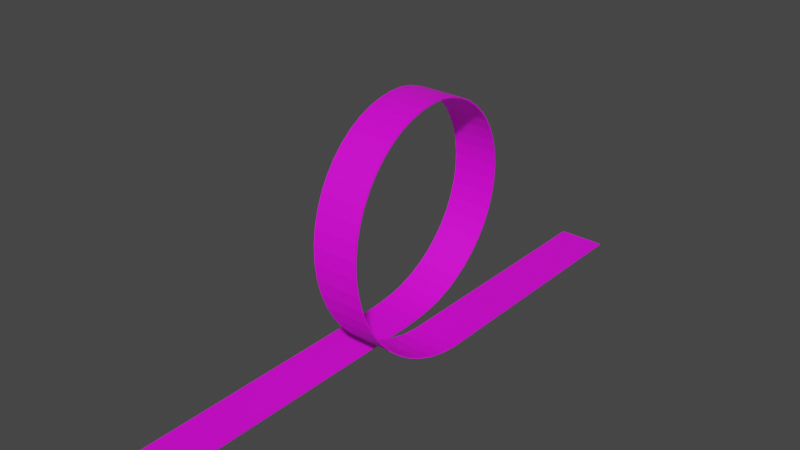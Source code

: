 # Source: loop_the_loop.blend  (saved by Blender 2.83.19; exported with 4.5.12 LTS)
import bpy
from mathutils import Matrix  # noqa: F401  (used for matrix-valued properties, if any)

bpy.ops.wm.read_factory_settings(use_empty=True)
scene = bpy.context.scene
scene.name = 'Scene'

# ---- collections
col_collection = bpy.data.collections.new('Collection'); scene.collection.children.link(col_collection)

# ---- images (referenced by path relative to the original .blend; pixels are not part of the script)
import os
ASSET_DIR = os.environ.get("B2B_ASSET_DIR", "")  # directory of the original .blend (textures are referenced by path, not embedded)
HERE = os.path.dirname(os.path.abspath(__file__))  # packed textures are extracted next to this script under _unpacked/

def load_image(name, relpath, width, height, colorspace="sRGB"):
    """Load a texture the original file referenced (path relative to the .blend, or extracted next to this script)."""
    p = next((c for c in (os.path.join(HERE, relpath), os.path.join(ASSET_DIR, relpath)) if relpath and os.path.exists(c)), "")
    if p:
        img = bpy.data.images.load(p, check_existing=True)
        img.name = name
    else:  # same state as the original file: an image datablock whose file is absent (Cycles renders it pink)
        img = bpy.data.images.new(name, width, height)
        img.source = "FILE"
        img.filepath = "//" + (relpath or name)
    img.colorspace_settings.name = colorspace
    return img
img_another_bitumen_texture_jpg = load_image('another-bitumen-texture.jpg', 'another-bitumen-texture.jpg', 1024, 1024, 'sRGB')

# ---- materials (node trees are filled in below, after node groups)
mat_material_001 = bpy.data.materials.new('Material.001')
mat_material_001.use_transparent_shadow = False
mat_material_001.preview_render_type = 'CUBE'

# ---- material node trees
mat_material_001.use_nodes = True; mat_material_001.node_tree.nodes.clear()
_N = mat_material_001.node_tree.nodes; _L = mat_material_001.node_tree.links
n0 = _N.new('ShaderNodeTexCoord'); n0.name = 'Texture Coordinate'; n0.location = (-780, 160)
n1 = _N.new('ShaderNodeBsdfPrincipled'); n1.name = 'Principled BSDF'; n1.location = (10, 300)
n1.distribution = 'GGX'
n1.subsurface_method = 'BURLEY'
n1.inputs[3].default_value = 1.45
n1.inputs[27].default_value = (0.0, 0.0, 0.0, 1.0)
n1.inputs[28].default_value = 1.0
n2 = _N.new('ShaderNodeMapping'); n2.name = 'Mapping'; n2.location = (-540, 220)
n2.inputs[3].default_value = (100.0, 100.0, 100.0)
n3 = _N.new('ShaderNodeOutputMaterial'); n3.name = 'Material Output'; n3.location = (660, 180)
n4 = _N.new('ShaderNodeMixShader'); n4.name = 'Mix Shader'; n4.location = (480, 160)
n5 = _N.new('ShaderNodeBsdfPrincipled'); n5.name = 'Principled BSDF.001'; n5.location = (20, -320)
n5.distribution = 'GGX'
n5.subsurface_method = 'BURLEY'
n5.inputs[3].default_value = 1.45
n5.inputs[27].default_value = (0.0, 0.0, 0.0, 1.0)
n5.inputs[28].default_value = 1.0
n6 = _N.new('ShaderNodeTexImage'); n6.name = 'Image Texture'; n6.location = (-320, 60)
n6.image = img_another_bitumen_texture_jpg
_L.new(n6.outputs[0], n1.inputs[0])
_L.new(n2.outputs[0], n6.inputs[0])
_L.new(n0.outputs[2], n2.inputs[0])
_L.new(n4.outputs[0], n3.inputs[0])
_L.new(n1.outputs[0], n4.inputs[1])
_L.new(n5.outputs[0], n4.inputs[2])
_L.new(n6.outputs[0], n5.inputs[0])
n3.is_active_output = True

# ---- world
world_world = bpy.data.worlds.new('World'); scene.world = world_world
world_world.use_nodes = True; world_world.node_tree.nodes.clear()
_N = world_world.node_tree.nodes; _L = world_world.node_tree.links
n0 = _N.new('ShaderNodeOutputWorld'); n0.name = 'World Output'; n0.location = (300, 300)
n1 = _N.new('ShaderNodeBackground'); n1.name = 'Background'; n1.location = (10, 300)
n1.inputs[0].default_value = (0.05088, 0.05088, 0.05088, 1.0)
_L.new(n1.outputs[0], n0.inputs[0])
n0.is_active_output = True
world_world.color = (0.05088, 0.05088, 0.05088)
world_world.use_sun_shadow = False
world_world.sun_shadow_jitter_overblur = 0.0

# ---- meshes
me_beziercircle = bpy.data.meshes.new('BezierCircle')
me_beziercircle.from_pydata([(0.9909, 0.1357, 0.0), (1.0, 0.0, 18.43), (-1.0, 0.0, 8.675), (-0.9909, 0.1357, 8.107), (-0.9643, 0.2658, 7.739), (-0.9214, 0.3892, 7.37), (-0.8634, 0.5046, 7.002), (-0.7916, 0.611, 6.633), (-0.707, 0.707, 6.265), (-0.611, 0.7916, 5.896), (-0.5046, 0.8634, 5.528), (-0.3892, 0.9214, 5.159), (-0.2658, 0.9643, 4.791), (-0.1357, 0.9909, 4.422), (-4.808e-09, 1.0, 4.054), (0.1357, 0.9909, 3.685), (0.2658, 0.9643, 3.317), (0.3892, 0.9214, 2.948), (0.5046, 0.8634, 2.58), (0.611, 0.7916, 2.211), (0.707, 0.707, 1.843), (0.7916, 0.611, 1.474), (0.8634, 0.5046, 1.106), (0.9214, 0.3892, 0.737), (0.9643, 0.2658, 0.3685), (0.9909, 0.1357, 0.0), (1.0, 0.0, 17.69), (0.9909, -0.1357, 17.32), (0.9643, -0.2658, 16.95), (0.9214, -0.3892, 16.58), (0.8634, -0.5046, 16.21), (0.7916, -0.611, 15.85), (0.707, -0.707, 15.48), (0.611, -0.7916, 15.11), (0.5046, -0.8634, 14.74), (0.3892, -0.9214, 14.37), (0.2658, -0.9643, 14.0), (0.1357, -0.9909, 13.64), (-1.574e-08, -1.0, 13.27), (-0.1357, -0.9909, 12.9), (-0.2658, -0.9643, 12.53), (-0.3892, -0.9214, 12.16), (-0.5046, -0.8634, 11.79), (-0.611, -0.7916, 11.42), (-0.707, -0.707, 11.06), (-0.7916, -0.611, 10.69), (-0.8634, -0.5046, 10.32), (-0.9214, -0.3892, 9.95), (-0.9643, -0.2658, 9.582), (-0.9909, -0.1357, 9.213), (-1.0, 0.0, 23.42), (-0.9909, 0.1357, 22.85), (-0.9643, 0.2658, 22.48), (-0.9214, 0.3892, 22.11), (-0.8634, 0.5046, 21.74), (-0.7916, 0.611, 21.37), (-0.707, 0.707, 21.01), (-0.611, 0.7916, 20.64), (-0.5046, 0.8634, 20.27), (-0.3892, 0.9214, 19.9), (-0.2658, 0.9643, 19.53), (-0.1357, 0.9909, 19.16), (-2.229e-08, 1.0, 18.79), (0.1357, 0.9909, 18.43), (0.2658, 0.9643, 18.06), (0.3892, 0.9214, 17.69), (0.5046, 0.8634, 17.32), (0.611, 0.7916, 16.95), (0.707, 0.707, 16.58), (0.7916, 0.611, 16.21), (0.8634, 0.5046, 15.85), (0.9214, 0.3892, 15.48), (0.9643, 0.2658, 15.11), (0.9909, 0.1357, 14.74), (1.0, 0.0, 32.43), (0.9909, -0.1357, 32.06), (0.9643, -0.2658, 31.69), (0.9214, -0.3892, 31.32), (0.8634, -0.5046, 30.96), (0.7916, -0.611, 30.59), (0.707, -0.707, 30.22), (0.611, -0.7916, 29.85), (0.5046, -0.8634, 29.48), (0.3892, -0.9214, 29.11), (0.2658, -0.9643, 28.74), (0.1357, -0.9909, 28.38), (-3.322e-08, -1.0, 28.01), (-0.1357, -0.9909, 27.64), (-0.2658, -0.9643, 27.27), (-0.3892, -0.9214, 26.9), (-0.5046, -0.8634, 26.53), (-0.611, -0.7916, 26.17), (-0.707, -0.707, 25.8), (-0.7916, -0.611, 25.43), (-0.8634, -0.5046, 25.06), (-0.9214, -0.3892, 24.69), (-0.9643, -0.2658, 24.32), (-0.9909, -0.1357, 23.95), (1.001, -0.004339, 1.611e-08), (1.001, -0.004339, 14.74), (1.001, -2.544, 1.611e-08), (1.001, -2.544, 14.74), (1.0, 2.26, 17.69), (1.0, 2.26, 32.43), (0.9909, 0.1357, 0.0), (1.0, 0.0, 18.43), (-1.0, 0.0, 8.675), (-0.9909, 0.1357, 8.107), (-0.9643, 0.2658, 7.739), (-0.9214, 0.3892, 7.37), (-0.8634, 0.5046, 7.002), (-0.7916, 0.611, 6.633), (-0.707, 0.707, 6.265), (-0.611, 0.7916, 5.896), (-0.5046, 0.8634, 5.528), (-0.3892, 0.9214, 5.159), (-0.2658, 0.9643, 4.791), (-0.1357, 0.9909, 4.422), (-4.808e-09, 1.0, 4.054), (0.1357, 0.9909, 3.685), (0.2658, 0.9643, 3.317), (0.3892, 0.9214, 2.948), (0.5046, 0.8634, 2.58), (0.611, 0.7916, 2.211), (0.707, 0.707, 1.843), (0.7916, 0.611, 1.474), (0.8634, 0.5046, 1.106), (0.9214, 0.3892, 0.737), (0.9643, 0.2658, 0.3685), (0.9909, 0.1357, 0.0), (1.0, 0.0, 17.69), (0.9909, -0.1357, 17.32), (0.9643, -0.2658, 16.95), (0.9214, -0.3892, 16.58), (0.8634, -0.5046, 16.21), (0.7916, -0.611, 15.85), (0.707, -0.707, 15.48), (0.611, -0.7916, 15.11), (0.5046, -0.8634, 14.74), (0.3892, -0.9214, 14.37), (0.2658, -0.9643, 14.0), (0.1357, -0.9909, 13.64), (-1.574e-08, -1.0, 13.27), (-0.1357, -0.9909, 12.9), (-0.2658, -0.9643, 12.53), (-0.3892, -0.9214, 12.16), (-0.5046, -0.8634, 11.79), (-0.611, -0.7916, 11.42), (-0.707, -0.707, 11.06), (-0.7916, -0.611, 10.69), (-0.8634, -0.5046, 10.32), (-0.9214, -0.3892, 9.95), (-0.9643, -0.2658, 9.582), (-0.9909, -0.1357, 9.213), (-1.0, 0.0, 23.42), (-0.9909, 0.1357, 22.85), (-0.9643, 0.2658, 22.48), (-0.9214, 0.3892, 22.11), (-0.8634, 0.5046, 21.74), (-0.7916, 0.611, 21.37), (-0.707, 0.707, 21.01), (-0.611, 0.7916, 20.64), (-0.5046, 0.8634, 20.27), (-0.3892, 0.9214, 19.9), (-0.2658, 0.9643, 19.53), (-0.1357, 0.9909, 19.16), (-2.229e-08, 1.0, 18.79), (0.1357, 0.9909, 18.43), (0.2658, 0.9643, 18.06), (0.3892, 0.9214, 17.69), (0.5046, 0.8634, 17.32), (0.611, 0.7916, 16.95), (0.707, 0.707, 16.58), (0.7916, 0.611, 16.21), (0.8634, 0.5046, 15.85), (0.9214, 0.3892, 15.48), (0.9643, 0.2658, 15.11), (0.9909, 0.1357, 14.74), (1.0, 0.0, 32.43), (0.9909, -0.1357, 32.06), (0.9643, -0.2658, 31.69), (0.9214, -0.3892, 31.32), (0.8634, -0.5046, 30.96), (0.7916, -0.611, 30.59), (0.707, -0.707, 30.22), (0.611, -0.7916, 29.85), (0.5046, -0.8634, 29.48), (0.3892, -0.9214, 29.11), (0.2658, -0.9643, 28.74), (0.1357, -0.9909, 28.38), (-3.322e-08, -1.0, 28.01), (-0.1357, -0.9909, 27.64), (-0.2658, -0.9643, 27.27), (-0.3892, -0.9214, 26.9), (-0.5046, -0.8634, 26.53), (-0.611, -0.7916, 26.17), (-0.707, -0.707, 25.8), (-0.7916, -0.611, 25.43), (-0.8634, -0.5046, 25.06), (-0.9214, -0.3892, 24.69), (-0.9643, -0.2658, 24.32), (-0.9909, -0.1357, 23.95), (1.001, -0.004339, 1.611e-08), (1.001, -0.004339, 14.74), (1.001, -2.544, 1.611e-08), (1.001, -2.544, 14.74), (1.0, 2.26, 17.69), (1.0, 2.26, 32.43), (0.9909, 0.1357, 0.0), (1.0, 0.0, 17.69), (0.9909, 0.1357, 0.0), (1.0, 0.0, 18.43), (-1.0, 0.0, 8.675), (-0.9909, 0.1357, 8.107), (-0.9643, 0.2658, 7.739), (-0.9214, 0.3892, 7.37), (-0.8634, 0.5046, 7.002), (-0.7916, 0.611, 6.633), (-0.707, 0.707, 6.265), (-0.611, 0.7916, 5.896), (-0.5046, 0.8634, 5.528), (-0.3892, 0.9214, 5.159), (-0.2658, 0.9643, 4.791), (-0.1357, 0.9909, 4.422), (-4.808e-09, 1.0, 4.054), (0.1357, 0.9909, 3.685), (0.2658, 0.9643, 3.317), (0.3892, 0.9214, 2.948), (0.5046, 0.8634, 2.58), (0.611, 0.7916, 2.211), (0.707, 0.707, 1.843), (0.7916, 0.611, 1.474), (0.8634, 0.5046, 1.106), (0.9214, 0.3892, 0.737), (0.9643, 0.2658, 0.3685), (0.9909, 0.1357, 0.0), (1.0, 0.0, 17.69), (0.9909, -0.1357, 17.32), (0.9643, -0.2658, 16.95), (0.9214, -0.3892, 16.58), (0.8634, -0.5046, 16.21), (0.7916, -0.611, 15.85), (0.707, -0.707, 15.48), (0.611, -0.7916, 15.11), (0.5046, -0.8634, 14.74), (0.3892, -0.9214, 14.37), (0.2658, -0.9643, 14.0), (0.1357, -0.9909, 13.64), (-1.574e-08, -1.0, 13.27), (-0.1357, -0.9909, 12.9), (-0.2658, -0.9643, 12.53), (-0.3892, -0.9214, 12.16), (-0.5046, -0.8634, 11.79), (-0.611, -0.7916, 11.42), (-0.707, -0.707, 11.06), (-0.7916, -0.611, 10.69), (-0.8634, -0.5046, 10.32), (-0.9214, -0.3892, 9.95), (-0.9643, -0.2658, 9.582), (-0.9909, -0.1357, 9.213), (0.9909, 0.1357, 0.0), (1.0, 0.0, 18.43), (-1.0, 0.0, 23.42), (-0.9909, 0.1357, 22.85), (-0.9643, 0.2658, 22.48), (-0.9214, 0.3892, 22.11), (-0.8634, 0.5046, 21.74), (-0.7916, 0.611, 21.37), (-0.707, 0.707, 21.01), (-0.611, 0.7916, 20.64), (-0.5046, 0.8634, 20.27), (-0.3892, 0.9214, 19.9), (-0.2658, 0.9643, 19.53), (-0.1357, 0.9909, 19.16), (-2.229e-08, 1.0, 18.79), (0.1357, 0.9909, 18.43), (0.2658, 0.9643, 18.06), (0.3892, 0.9214, 17.69), (0.5046, 0.8634, 17.32), (0.611, 0.7916, 16.95), (0.707, 0.707, 16.58), (0.7916, 0.611, 16.21), (0.8634, 0.5046, 15.85), (0.9214, 0.3892, 15.48), (0.9643, 0.2658, 15.11), (0.9909, 0.1357, 14.74), (1.0, 0.0, 32.43), (0.9909, -0.1357, 32.06), (0.9643, -0.2658, 31.69), (0.9214, -0.3892, 31.32), (0.8634, -0.5046, 30.96), (0.7916, -0.611, 30.59), (0.707, -0.707, 30.22), (0.611, -0.7916, 29.85), (0.5046, -0.8634, 29.48), (0.3892, -0.9214, 29.11), (0.2658, -0.9643, 28.74), (0.1357, -0.9909, 28.38), (-3.322e-08, -1.0, 28.01), (-0.1357, -0.9909, 27.64), (-0.2658, -0.9643, 27.27), (-0.3892, -0.9214, 26.9), (-0.5046, -0.8634, 26.53), (-0.611, -0.7916, 26.17), (-0.707, -0.707, 25.8), (-0.7916, -0.611, 25.43), (-0.8634, -0.5046, 25.06), (-0.9214, -0.3892, 24.69), (-0.9643, -0.2658, 24.32), (-0.9909, -0.1357, 23.95), (1.001, -0.004339, 14.74), (1.001, -0.004339, 1.611e-08), (1.001, -2.544, 14.74), (1.001, -2.544, 1.611e-08), (1.0, 2.26, 32.43), (1.0, 2.26, 17.69), (-1.01, 0.0005665, 8.675), (-1.001, 0.1376, 8.107), (-0.9738, 0.2689, 7.739), (-0.9304, 0.3935, 7.37), (-0.8718, 0.5101, 7.002), (-0.7992, 0.6175, 6.633), (-0.7138, 0.7145, 6.265), (-0.6167, 0.7998, 5.896), (-0.5093, 0.8723, 5.528), (-0.3926, 0.9308, 5.159), (-0.2679, 0.974, 4.791), (-0.1365, 1.001, 4.422), (0.000521, 1.01, 4.054), (0.1375, 1.001, 3.685), (0.2689, 0.9738, 3.317), (0.3935, 0.9304, 2.948), (0.5101, 0.8718, 2.58), (0.6175, 0.7992, 2.211), (0.7145, 0.7138, 1.843), (0.7998, 0.6167, 1.474), (0.8723, 0.5093, 1.106), (0.9308, 0.3926, 0.737), (0.974, 0.2679, 0.3685), (1.001, 0.1366, 5.672e-11), (1.01, -0.0004298, 17.69), (1.001, -0.1375, 17.32), (0.9738, -0.2689, 16.95), (0.9304, -0.3935, 16.58), (0.8718, -0.5101, 16.21), (0.7992, -0.6175, 15.85), (0.7138, -0.7145, 15.48), (0.6167, -0.7998, 15.11), (0.5093, -0.8723, 14.74), (0.3926, -0.9308, 14.37), (0.2679, -0.974, 14.0), (0.1365, -1.001, 13.64), (-0.000521, -1.01, 13.27), (-0.1375, -1.001, 12.9), (-0.2689, -0.9738, 12.53), (-0.3935, -0.9304, 12.16), (-0.5101, -0.8718, 11.79), (-0.6175, -0.7992, 11.42), (-0.7145, -0.7138, 11.06), (-0.7998, -0.6167, 10.69), (-0.8723, -0.5093, 10.32), (-0.9308, -0.3926, 9.95), (-0.974, -0.2679, 9.582), (-1.001, -0.1365, 9.213), (0.9909, 0.1357, 0.0), (1.0, 0.0, 18.43), (-1.01, -0.0005711, 23.42), (-1.001, 0.1365, 22.85), (-0.974, 0.2679, 22.48), (-0.9308, 0.3926, 22.11), (-0.8723, 0.5093, 21.74), (-0.7998, 0.6167, 21.37), (-0.7145, 0.7138, 21.01), (-0.6175, 0.7992, 20.64), (-0.5101, 0.8718, 20.27), (-0.3935, 0.9304, 19.9), (-0.2689, 0.9738, 19.53), (-0.1375, 1.001, 19.16), (-0.000521, 1.01, 18.79), (0.1365, 1.001, 18.43), (0.2679, 0.974, 18.06), (0.3926, 0.9308, 17.69), (0.5093, 0.8723, 17.32), (0.6167, 0.7998, 16.95), (0.7138, 0.7145, 16.58), (0.7992, 0.6175, 16.21), (0.8718, 0.5101, 15.85), (0.9304, 0.3935, 15.48), (0.9738, 0.2689, 15.11), (1.001, 0.1372, 14.74), (1.01, -0.0001234, 32.43), (1.001, -0.1365, 32.06), (0.974, -0.2679, 31.69), (0.9308, -0.3926, 31.32), (0.8723, -0.5093, 30.96), (0.7998, -0.6167, 30.59), (0.7145, -0.7138, 30.22), (0.6175, -0.7992, 29.85), (0.5101, -0.8718, 29.48), (0.3935, -0.9304, 29.11), (0.2689, -0.9738, 28.74), (0.1375, -1.001, 28.38), (0.0005209, -1.01, 28.01), (-0.1365, -1.001, 27.64), (-0.2679, -0.974, 27.27), (-0.3926, -0.9308, 26.9), (-0.5093, -0.8723, 26.53), (-0.6167, -0.7998, 26.17), (-0.7138, -0.7145, 25.8), (-0.7992, -0.6175, 25.43), (-0.8718, -0.5101, 25.06), (-0.9304, -0.3935, 24.69), (-0.9738, -0.2689, 24.32), (-1.001, -0.1376, 23.95), (1.011, -0.003983, 14.74), (1.011, -0.003983, 1.618e-08), (1.011, -2.544, 14.74), (1.011, -2.544, 1.619e-08), (1.01, 2.26, 32.43), (1.01, 2.26, 17.69), (-1.0, 0.0, 8.675), (-0.9909, 0.1357, 8.107), (-0.9643, 0.2658, 7.739), (-0.9214, 0.3892, 7.37), (-0.8634, 0.5046, 7.002), (-0.7916, 0.611, 6.633), (-0.707, 0.707, 6.265), (-0.611, 0.7916, 5.896), (-0.5046, 0.8634, 5.528), (-0.3892, 0.9214, 5.159), (-0.2658, 0.9643, 4.791), (-0.1357, 0.9909, 4.422), (-4.808e-09, 1.0, 4.054), (0.1357, 0.9909, 3.685), (0.2658, 0.9643, 3.317), (0.3892, 0.9214, 2.948), (0.5046, 0.8634, 2.58), (0.611, 0.7916, 2.211), (0.707, 0.707, 1.843), (0.7916, 0.611, 1.474), (0.8634, 0.5046, 1.106), (0.9214, 0.3892, 0.737), (0.9643, 0.2658, 0.3685), (0.9909, 0.1357, 0.0), (1.0, 0.0, 17.69), (0.9909, -0.1357, 17.32), (0.9643, -0.2658, 16.95), (0.9214, -0.3892, 16.58), (0.8634, -0.5046, 16.21), (0.7916, -0.611, 15.85), (0.707, -0.707, 15.48), (0.611, -0.7916, 15.11), (0.5046, -0.8634, 14.74), (0.3892, -0.9214, 14.37), (0.2658, -0.9643, 14.0), (0.1357, -0.9909, 13.64), (-1.574e-08, -1.0, 13.27), (-0.1357, -0.9909, 12.9), (-0.2658, -0.9643, 12.53), (-0.3892, -0.9214, 12.16), (-0.5046, -0.8634, 11.79), (-0.611, -0.7916, 11.42), (-0.707, -0.707, 11.06), (-0.7916, -0.611, 10.69), (-0.8634, -0.5046, 10.32), (-0.9214, -0.3892, 9.95), (-0.9643, -0.2658, 9.582), (-0.9909, -0.1357, 9.213), (0.9909, 0.1357, 0.0), (1.0, 0.0, 18.43), (-1.0, 0.0, 23.42), (-0.9909, 0.1357, 22.85), (-0.9643, 0.2658, 22.48), (-0.9214, 0.3892, 22.11), (-0.8634, 0.5046, 21.74), (-0.7916, 0.611, 21.37), (-0.707, 0.707, 21.01), (-0.611, 0.7916, 20.64), (-0.5046, 0.8634, 20.27), (-0.3892, 0.9214, 19.9), (-0.2658, 0.9643, 19.53), (-0.1357, 0.9909, 19.16), (-2.229e-08, 1.0, 18.79), (0.1357, 0.9909, 18.43), (0.2658, 0.9643, 18.06), (0.3892, 0.9214, 17.69), (0.5046, 0.8634, 17.32), (0.611, 0.7916, 16.95), (0.707, 0.707, 16.58), (0.7916, 0.611, 16.21), (0.8634, 0.5046, 15.85), (0.9214, 0.3892, 15.48), (0.9643, 0.2658, 15.11), (0.9909, 0.1357, 14.74), (1.0, 0.0, 32.43), (0.9909, -0.1357, 32.06), (0.9643, -0.2658, 31.69), (0.9214, -0.3892, 31.32), (0.8634, -0.5046, 30.96), (0.7916, -0.611, 30.59), (0.707, -0.707, 30.22), (0.611, -0.7916, 29.85), (0.5046, -0.8634, 29.48), (0.3892, -0.9214, 29.11), (0.2658, -0.9643, 28.74), (0.1357, -0.9909, 28.38), (-3.322e-08, -1.0, 28.01), (-0.1357, -0.9909, 27.64), (-0.2658, -0.9643, 27.27), (-0.3892, -0.9214, 26.9), (-0.5046, -0.8634, 26.53), (-0.611, -0.7916, 26.17), (-0.707, -0.707, 25.8), (-0.7916, -0.611, 25.43), (-0.8634, -0.5046, 25.06), (-0.9214, -0.3892, 24.69), (-0.9643, -0.2658, 24.32), (-0.9909, -0.1357, 23.95), (1.001, -0.004339, 14.74), (1.001, -0.004339, 1.611e-08), (1.001, -2.544, 14.74), (1.001, -2.544, 1.611e-08), (1.0, 2.26, 32.43), (1.0, 2.26, 17.69)], [], [(14, 62, 61, 13), (41, 89, 88, 40), (28, 76, 75, 27), (15, 63, 62, 14), (42, 90, 89, 41), (29, 77, 76, 28), (16, 64, 63, 15), (43, 91, 90, 42), (3, 51, 50, 2), (30, 78, 77, 29), (17, 65, 64, 16), (44, 92, 91, 43), (4, 52, 51, 3), (31, 79, 78, 30), (18, 66, 65, 17), (45, 93, 92, 44), (5, 53, 52, 4), (32, 80, 79, 31), (19, 67, 66, 18), (46, 94, 93, 45), (6, 54, 53, 5), (33, 81, 80, 32), (20, 68, 67, 19), (47, 95, 94, 46), (7, 55, 54, 6), (34, 82, 81, 33), (21, 69, 68, 20), (48, 96, 95, 47), (8, 56, 55, 7), (35, 83, 82, 34), (22, 70, 69, 21), (49, 97, 96, 48), (9, 57, 56, 8), (36, 84, 83, 35), (23, 71, 70, 22), (2, 50, 97, 49), (10, 58, 57, 9), (37, 85, 84, 36), (24, 72, 71, 23), (11, 59, 58, 10), (38, 86, 85, 37), (25, 73, 72, 24), (12, 60, 59, 11), (39, 87, 86, 38), (13, 61, 60, 12), (40, 88, 87, 39), (27, 75, 74, 26), (25, 98, 99, 73), (98, 100, 101, 99), (74, 103, 102, 26), (85, 189, 188, 84), (34, 138, 139, 35), (71, 175, 127, 23), (86, 190, 189, 85), (35, 139, 140, 36), (58, 162, 114, 10), (87, 191, 190, 86), (36, 140, 141, 37), (85, 189, 141, 37), (88, 192, 191, 87), (37, 141, 142, 38), (72, 176, 128, 24), (89, 193, 192, 88), (38, 142, 143, 39), (59, 163, 115, 11), (90, 194, 193, 89), (39, 143, 144, 40), (86, 190, 142, 38), (91, 195, 194, 90), (40, 144, 145, 41), (73, 177, 129, 25), (92, 196, 195, 91), (41, 145, 146, 42), (60, 164, 116, 12), (93, 197, 196, 92), (42, 146, 147, 43), (87, 191, 143, 39), (94, 198, 197, 93), (43, 147, 148, 44), (26, 130, 178, 74), (95, 199, 198, 94), (44, 148, 149, 45), (99, 203, 202, 98), (96, 200, 199, 95), (45, 149, 150, 46), (99, 203, 177, 73), (97, 201, 200, 96), (46, 150, 151, 47), (25, 129, 202, 98), (50, 154, 201, 97), (47, 151, 152, 48), (100, 204, 205, 101), (62, 166, 118, 14), (48, 152, 153, 49), (98, 202, 204, 100), (13, 117, 165, 61), (49, 153, 106, 2), (101, 205, 203, 99), (89, 193, 145, 41), (0, 104, 129, 25), (103, 207, 206, 102), (40, 144, 192, 88), (1, 105, 130, 26), (74, 178, 207, 103), (76, 180, 132, 28), (51, 155, 154, 50), (102, 206, 130, 26), (27, 131, 179, 75), (52, 156, 155, 51), (63, 167, 119, 15), (53, 157, 156, 52), (2, 106, 107, 3), (90, 194, 146, 42), (54, 158, 157, 53), (3, 107, 108, 4), (77, 181, 133, 29), (55, 159, 158, 54), (4, 108, 109, 5), (64, 168, 120, 16), (56, 160, 159, 55), (5, 109, 110, 6), (91, 195, 147, 43), (57, 161, 160, 56), (6, 110, 111, 7), (51, 155, 107, 3), (58, 162, 161, 57), (7, 111, 112, 8), (2, 106, 154, 50), (59, 163, 162, 58), (8, 112, 113, 9), (78, 182, 134, 30), (60, 164, 163, 59), (9, 113, 114, 10), (65, 169, 121, 17), (61, 165, 164, 60), (10, 114, 115, 11), (92, 196, 148, 44), (62, 166, 165, 61), (11, 115, 116, 12), (52, 156, 108, 4), (63, 167, 166, 62), (12, 116, 117, 13), (79, 183, 135, 31), (64, 168, 167, 63), (13, 117, 118, 14), (66, 170, 122, 18), (65, 169, 168, 64), (14, 118, 119, 15), (93, 197, 149, 45), (66, 170, 169, 65), (15, 119, 120, 16), (53, 157, 109, 5), (67, 171, 170, 66), (16, 120, 121, 17), (80, 184, 136, 32), (68, 172, 171, 67), (17, 121, 122, 18), (67, 171, 123, 19), (69, 173, 172, 68), (18, 122, 123, 19), (94, 198, 150, 46), (70, 174, 173, 69), (19, 123, 124, 20), (54, 158, 110, 6), (71, 175, 174, 70), (20, 124, 125, 21), (81, 185, 137, 33), (72, 176, 175, 71), (21, 125, 126, 22), (68, 172, 124, 20), (73, 177, 176, 72), (22, 126, 127, 23), (95, 199, 151, 47), (75, 179, 178, 74), (23, 127, 128, 24), (55, 159, 111, 7), (76, 180, 179, 75), (24, 128, 129, 25), (82, 186, 138, 34), (77, 181, 180, 76), (26, 130, 131, 27), (69, 173, 125, 21), (78, 182, 181, 77), (27, 131, 132, 28), (96, 200, 152, 48), (79, 183, 182, 78), (28, 132, 133, 29), (56, 160, 112, 8), (80, 184, 183, 79), (29, 133, 134, 30), (83, 187, 139, 35), (81, 185, 184, 80), (30, 134, 135, 31), (70, 174, 126, 22), (82, 186, 185, 81), (31, 135, 136, 32), (97, 201, 153, 49), (83, 187, 186, 82), (32, 136, 137, 33), (57, 161, 113, 9), (84, 188, 187, 83), (33, 137, 138, 34), (84, 188, 140, 36), (282, 283, 491, 490), (216, 266, 474, 424), (230, 229, 437, 438), (281, 282, 490, 489), (256, 306, 514, 464), (229, 228, 436, 437), (280, 281, 489, 488), (229, 279, 487, 437), (228, 227, 435, 436), (279, 280, 488, 487), (242, 292, 500, 450), (227, 226, 434, 435), (278, 279, 487, 486), (215, 265, 473, 423), (226, 225, 433, 434), (277, 278, 486, 485), (255, 305, 513, 463), (225, 224, 432, 433), (276, 277, 485, 484), (228, 278, 486, 436), (224, 223, 431, 432), (275, 276, 484, 483), (241, 291, 499, 449), (223, 222, 430, 431), (274, 275, 483, 482), (214, 264, 472, 422), (222, 221, 429, 430), (273, 274, 482, 481), (254, 304, 512, 462), (221, 220, 428, 429), (272, 273, 481, 480), (227, 277, 485, 435), (220, 219, 427, 428), (271, 272, 480, 479), (240, 290, 498, 448), (219, 218, 426, 427), (270, 271, 479, 478), (262, 212, 420, 470), (218, 217, 425, 426), (269, 270, 478, 477), (261, 211, 365, 469), (213, 263, 471, 421), (217, 216, 424, 425), (268, 269, 477, 476), (253, 303, 511, 461), (216, 215, 423, 424), (267, 268, 476, 475), (226, 276, 484, 434), (215, 214, 422, 423), (266, 267, 475, 474), (260, 210, 364, 468), (239, 289, 497, 447), (214, 213, 421, 422), (265, 266, 474, 473), (252, 302, 510, 460), (213, 212, 420, 421), (264, 265, 473, 472), (225, 275, 483, 433), (263, 264, 472, 471), (287, 237, 445, 495), (211, 209, 340, 365), (236, 315, 523, 444), (262, 263, 471, 470), (238, 288, 496, 446), (210, 208, 339, 364), (314, 286, 494, 522), (236, 261, 469, 444), (300, 250, 458, 508), (315, 314, 522, 523), (235, 260, 468, 443), (251, 301, 509, 459), (310, 312, 520, 518), (212, 259, 467, 420), (273, 223, 431, 481), (313, 311, 519, 521), (259, 258, 466, 467), (224, 274, 482, 432), (312, 313, 521, 520), (258, 257, 465, 466), (309, 262, 470, 517), (311, 235, 443, 519), (257, 256, 464, 465), (308, 309, 517, 516), (285, 310, 518, 493), (256, 255, 463, 464), (307, 308, 516, 515), (311, 310, 518, 519), (255, 254, 462, 463), (306, 307, 515, 514), (286, 236, 444, 494), (254, 253, 461, 462), (305, 306, 514, 513), (249, 299, 507, 457), (253, 252, 460, 461), (304, 305, 513, 512), (222, 272, 480, 430), (252, 251, 459, 460), (303, 304, 512, 511), (235, 285, 493, 443), (251, 250, 458, 459), (302, 303, 511, 510), (248, 298, 506, 456), (250, 249, 457, 458), (301, 302, 510, 509), (221, 271, 479, 429), (249, 248, 456, 457), (300, 301, 509, 508), (234, 284, 492, 442), (248, 247, 455, 456), (299, 300, 508, 507), (247, 297, 505, 455), (247, 246, 454, 455), (298, 299, 507, 506), (220, 270, 478, 428), (246, 245, 453, 454), (297, 298, 506, 505), (233, 283, 491, 441), (245, 244, 452, 453), (296, 297, 505, 504), (246, 296, 504, 454), (244, 243, 451, 452), (295, 296, 504, 503), (219, 269, 477, 427), (243, 242, 450, 451), (294, 295, 503, 502), (259, 309, 517, 467), (242, 241, 449, 450), (293, 294, 502, 501), (232, 282, 490, 440), (241, 240, 448, 449), (292, 293, 501, 500), (245, 295, 503, 453), (240, 239, 447, 448), (291, 292, 500, 499), (218, 268, 476, 426), (239, 238, 446, 447), (290, 291, 499, 498), (258, 308, 516, 466), (238, 237, 445, 446), (289, 290, 498, 497), (231, 281, 489, 439), (237, 236, 444, 445), (288, 289, 497, 496), (244, 294, 502, 452), (235, 234, 442, 443), (287, 288, 496, 495), (217, 267, 475, 425), (234, 233, 441, 442), (286, 287, 495, 494), (257, 307, 515, 465), (233, 232, 440, 441), (284, 285, 493, 492), (230, 280, 488, 438), (232, 231, 439, 440), (283, 284, 492, 491), (243, 293, 501, 451), (231, 230, 438, 439), (140, 139, 245, 246), (114, 162, 270, 220), (190, 191, 299, 298), (141, 140, 246, 247), (141, 189, 297, 247), (191, 192, 300, 299), (142, 141, 247, 248), (128, 176, 284, 234), (192, 193, 301, 300), (143, 142, 248, 249), (115, 163, 271, 221), (193, 194, 302, 301), (144, 143, 249, 250), (142, 190, 298, 248), (194, 195, 303, 302), (145, 144, 250, 251), (129, 177, 285, 235), (195, 196, 304, 303), (146, 145, 251, 252), (116, 164, 272, 222), (196, 197, 305, 304), (147, 146, 252, 253), (143, 191, 299, 249), (197, 198, 306, 305), (148, 147, 253, 254), (178, 130, 236, 286), (198, 199, 307, 306), (149, 148, 254, 255), (202, 203, 310, 311), (199, 200, 308, 307), (150, 149, 255, 256), (177, 203, 310, 285), (200, 201, 309, 308), (151, 150, 256, 257), (202, 129, 235, 311), (201, 154, 262, 309), (152, 151, 257, 258), (205, 204, 313, 312), (118, 166, 274, 224), (153, 152, 258, 259), (204, 202, 311, 313), (165, 117, 223, 273), (106, 153, 259, 212), (203, 205, 312, 310), (145, 193, 301, 251), (129, 104, 260, 235), (206, 207, 314, 315), (192, 144, 250, 300), (130, 105, 261, 236), (207, 178, 286, 314), (0, 25, 208, 210), (132, 180, 288, 238), (154, 155, 263, 262), (130, 206, 315, 236), (1, 26, 209, 211), (179, 131, 237, 287), (155, 156, 264, 263), (119, 167, 275, 225), (156, 157, 265, 264), (107, 106, 212, 213), (146, 194, 302, 252), (157, 158, 266, 265), (108, 107, 213, 214), (133, 181, 289, 239), (104, 0, 210, 260), (158, 159, 267, 266), (109, 108, 214, 215), (120, 168, 276, 226), (159, 160, 268, 267), (110, 109, 215, 216), (147, 195, 303, 253), (160, 161, 269, 268), (111, 110, 216, 217), (107, 155, 263, 213), (105, 1, 211, 261), (161, 162, 270, 269), (112, 111, 217, 218), (154, 106, 212, 262), (162, 163, 271, 270), (113, 112, 218, 219), (134, 182, 290, 240), (163, 164, 272, 271), (114, 113, 219, 220), (121, 169, 277, 227), (164, 165, 273, 272), (115, 114, 220, 221), (148, 196, 304, 254), (165, 166, 274, 273), (116, 115, 221, 222), (108, 156, 264, 214), (166, 167, 275, 274), (117, 116, 222, 223), (135, 183, 291, 241), (167, 168, 276, 275), (118, 117, 223, 224), (122, 170, 278, 228), (168, 169, 277, 276), (119, 118, 224, 225), (149, 197, 305, 255), (169, 170, 278, 277), (120, 119, 225, 226), (109, 157, 265, 215), (170, 171, 279, 278), (121, 120, 226, 227), (136, 184, 292, 242), (171, 172, 280, 279), (122, 121, 227, 228), (123, 171, 279, 229), (172, 173, 281, 280), (123, 122, 228, 229), (150, 198, 306, 256), (173, 174, 282, 281), (124, 123, 229, 230), (110, 158, 266, 216), (174, 175, 283, 282), (125, 124, 230, 231), (137, 185, 293, 243), (175, 176, 284, 283), (126, 125, 231, 232), (124, 172, 280, 230), (176, 177, 285, 284), (127, 126, 232, 233), (151, 199, 307, 257), (178, 179, 287, 286), (128, 127, 233, 234), (111, 159, 267, 217), (179, 180, 288, 287), (129, 128, 234, 235), (138, 186, 294, 244), (180, 181, 289, 288), (131, 130, 236, 237), (125, 173, 281, 231), (181, 182, 290, 289), (132, 131, 237, 238), (152, 200, 308, 258), (182, 183, 291, 290), (133, 132, 238, 239), (112, 160, 268, 218), (183, 184, 292, 291), (134, 133, 239, 240), (139, 187, 295, 245), (184, 185, 293, 292), (135, 134, 240, 241), (126, 174, 282, 232), (185, 186, 294, 293), (136, 135, 241, 242), (153, 201, 309, 259), (186, 187, 295, 294), (137, 136, 242, 243), (113, 161, 269, 219), (187, 188, 296, 295), (138, 137, 243, 244), (140, 188, 296, 246), (188, 189, 297, 296), (139, 138, 244, 245), (127, 175, 283, 233), (189, 190, 298, 297), (328, 327, 377, 378), (355, 354, 404, 405), (342, 341, 391, 392), (329, 328, 378, 379), (356, 355, 405, 406), (343, 342, 392, 393), (330, 329, 379, 380), (357, 356, 406, 407), (317, 316, 366, 367), (344, 343, 393, 394), (331, 330, 380, 381), (358, 357, 407, 408), (318, 317, 367, 368), (345, 344, 394, 395), (332, 331, 381, 382), (359, 358, 408, 409), (319, 318, 368, 369), (346, 345, 395, 396), (333, 332, 382, 383), (360, 359, 409, 410), (320, 319, 369, 370), (347, 346, 396, 397), (334, 333, 383, 384), (361, 360, 410, 411), (321, 320, 370, 371), (348, 347, 397, 398), (335, 334, 384, 385), (362, 361, 411, 412), (322, 321, 371, 372), (349, 348, 398, 399), (336, 335, 385, 386), (363, 362, 412, 413), (323, 322, 372, 373), (350, 349, 399, 400), (337, 336, 386, 387), (316, 363, 413, 366), (324, 323, 373, 374), (351, 350, 400, 401), (338, 337, 387, 388), (325, 324, 374, 375), (352, 351, 401, 402), (339, 338, 388, 389), (326, 325, 375, 376), (353, 352, 402, 403), (327, 326, 376, 377), (354, 353, 403, 404), (341, 340, 390, 391), (339, 389, 414, 415), (415, 414, 416, 417), (390, 340, 419, 418), (401, 400, 504, 505), (348, 349, 453, 452), (387, 337, 441, 491), (402, 401, 505, 506), (349, 350, 454, 453), (374, 324, 428, 478), (403, 402, 506, 507), (350, 351, 455, 454), (401, 351, 455, 505), (404, 403, 507, 508), (351, 352, 456, 455), (388, 338, 442, 492), (405, 404, 508, 509), (352, 353, 457, 456), (375, 325, 429, 479), (406, 405, 509, 510), (353, 354, 458, 457), (402, 352, 456, 506), (407, 406, 510, 511), (354, 355, 459, 458), (389, 339, 443, 493), (408, 407, 511, 512), (355, 356, 460, 459), (376, 326, 430, 480), (409, 408, 512, 513), (356, 357, 461, 460), (403, 353, 457, 507), (410, 409, 513, 514), (357, 358, 462, 461), (340, 390, 494, 444), (411, 410, 514, 515), (358, 359, 463, 462), (414, 415, 519, 518), (412, 411, 515, 516), (359, 360, 464, 463), (414, 389, 493, 518), (413, 412, 516, 517), (360, 361, 465, 464), (339, 415, 519, 443), (366, 413, 517, 470), (361, 362, 466, 465), (417, 416, 520, 521), (378, 328, 432, 482), (362, 363, 467, 466), (415, 417, 521, 519), (327, 377, 481, 431), (363, 316, 420, 467), (416, 414, 518, 520), (405, 355, 459, 509), (364, 339, 443, 468), (418, 419, 523, 522), (354, 404, 508, 458), (365, 340, 444, 469), (390, 418, 522, 494), (392, 342, 446, 496), (367, 366, 470, 471), (419, 340, 444, 523), (341, 391, 495, 445), (368, 367, 471, 472), (379, 329, 433, 483), (369, 368, 472, 473), (316, 317, 421, 420), (406, 356, 460, 510), (370, 369, 473, 474), (317, 318, 422, 421), (393, 343, 447, 497), (371, 370, 474, 475), (318, 319, 423, 422), (380, 330, 434, 484), (372, 371, 475, 476), (319, 320, 424, 423), (407, 357, 461, 511), (373, 372, 476, 477), (320, 321, 425, 424), (367, 317, 421, 471), (374, 373, 477, 478), (321, 322, 426, 425), (316, 366, 470, 420), (375, 374, 478, 479), (322, 323, 427, 426), (394, 344, 448, 498), (376, 375, 479, 480), (323, 324, 428, 427), (381, 331, 435, 485), (377, 376, 480, 481), (324, 325, 429, 428), (408, 358, 462, 512), (378, 377, 481, 482), (325, 326, 430, 429), (368, 318, 422, 472), (379, 378, 482, 483), (326, 327, 431, 430), (395, 345, 449, 499), (380, 379, 483, 484), (327, 328, 432, 431), (382, 332, 436, 486), (381, 380, 484, 485), (328, 329, 433, 432), (409, 359, 463, 513), (382, 381, 485, 486), (329, 330, 434, 433), (369, 319, 423, 473), (383, 382, 486, 487), (330, 331, 435, 434), (396, 346, 450, 500), (384, 383, 487, 488), (331, 332, 436, 435), (383, 333, 437, 487), (385, 384, 488, 489), (332, 333, 437, 436), (410, 360, 464, 514), (386, 385, 489, 490), (333, 334, 438, 437), (370, 320, 424, 474), (387, 386, 490, 491), (334, 335, 439, 438), (397, 347, 451, 501), (388, 387, 491, 492), (335, 336, 440, 439), (384, 334, 438, 488), (389, 388, 492, 493), (336, 337, 441, 440), (411, 361, 465, 515), (391, 390, 494, 495), (337, 338, 442, 441), (371, 321, 425, 475), (392, 391, 495, 496), (338, 339, 443, 442), (398, 348, 452, 502), (393, 392, 496, 497), (340, 341, 445, 444), (385, 335, 439, 489), (394, 393, 497, 498), (341, 342, 446, 445), (412, 362, 466, 516), (395, 394, 498, 499), (342, 343, 447, 446), (372, 322, 426, 476), (396, 395, 499, 500), (343, 344, 448, 447), (399, 349, 453, 503), (397, 396, 500, 501), (344, 345, 449, 448), (386, 336, 440, 490), (398, 397, 501, 502), (345, 346, 450, 449), (413, 363, 467, 517), (399, 398, 502, 503), (346, 347, 451, 450), (373, 323, 427, 477), (400, 399, 503, 504), (347, 348, 452, 451), (400, 350, 454, 504)])
_uv = me_beziercircle.uv_layers.new(name='UVMap')
_uv.uv.foreach_set('vector', [0.0, 0.0, 0.0, 0.0, 0.0, 0.0, 0.0, 0.0, 0.0, 0.0, 0.0, 0.0, 0.0, 0.0, 0.0, 0.0, 0.0, 0.0, 0.0, 0.0, 0.0, 0.0, 0.0, 0.0, 0.0, 0.0, 0.0, 0.0, 0.0, 0.0, 0.0, 0.0, 0.0, 0.0, 0.0, 0.0, 0.0, 0.0, 0.0, 0.0, 0.0, 0.0, 0.0, 0.0, 0.0, 0.0, 0.0, 0.0, 0.0, 0.0, 0.0, 0.0, 0.0, 0.0, 0.0, 0.0, 0.0, 0.0, 0.0, 0.0, 0.0, 0.0, 0.0, 0.0, 0.0, 0.0, 0.0, 0.0, 0.0, 0.0, 0.0, 0.0, 0.0, 0.0, 0.0, 0.0, 0.0, 0.0, 0.0, 0.0, 0.0, 0.0, 0.0, 0.0, 0.0, 0.0, 0.0, 0.0, 0.0, 0.0, 0.0, 0.0, 0.0, 0.0, 0.0, 0.0, 0.0, 0.0, 0.0, 0.0, 0.0, 0.0, 0.0, 0.0, 0.0, 0.0, 0.0, 0.0, 0.0, 0.0, 0.0, 0.0, 0.0, 0.0, 0.0, 0.0, 0.0, 0.0, 0.0, 0.0, 0.0, 0.0, 0.0, 0.0, 0.0, 0.0, 0.0, 0.0, 0.0, 0.0, 0.0, 0.0, 0.0, 0.0, 0.0, 0.0, 0.0, 0.0, 0.0, 0.0, 0.0, 0.0, 0.0, 0.0, 0.0, 0.0, 0.0, 0.0, 0.0, 0.0, 0.0, 0.0, 0.0, 0.0, 0.0, 0.0, 0.0, 0.0, 0.0, 0.0, 0.0, 0.0, 0.0, 0.0, 0.0, 0.0, 0.0, 0.0, 0.0, 0.0, 0.0, 0.0, 0.0, 0.0, 0.0, 0.0, 0.0, 0.0, 0.0, 0.0, 0.0, 0.0, 0.0, 0.0, 0.0, 0.0, 0.0, 0.0, 0.0, 0.0, 0.0, 0.0, 0.0, 0.0, 0.0, 0.0, 0.0, 0.0, 0.0, 0.0, 0.0, 0.0, 0.0, 0.0, 0.0, 0.0, 0.0, 0.0, 0.0, 0.0, 0.0, 0.0, 0.0, 0.0, 0.0, 0.0, 0.0, 0.0, 0.0, 0.0, 0.0, 0.0, 0.0, 0.0, 0.0, 0.0, 0.0, 0.0, 0.0, 0.0, 0.0, 0.0, 0.0, 0.0, 0.0, 0.0, 0.0, 0.0, 0.0, 0.0, 0.0, 0.0, 0.0, 0.0, 0.0, 0.0, 0.0, 0.0, 0.0, 0.0, 0.0, 0.0, 0.0, 0.0, 0.0, 0.0, 0.0, 0.0, 0.0, 0.0, 0.0, 0.0, 0.0, 0.0, 0.0, 0.0, 0.0, 0.0, 0.0, 0.0, 0.0, 0.0, 0.0, 0.0, 0.0, 0.0, 0.0, 0.0, 0.0, 0.0, 0.0, 0.0, 0.0, 0.0, 0.0, 0.0, 0.0, 0.0, 0.0, 0.0, 0.0, 0.0, 0.0, 0.0, 0.0, 0.0, 0.0, 0.0, 0.0, 0.0, 0.0, 0.0, 0.0, 0.0, 0.0, 0.0, 0.0, 0.0, 0.0, 0.0, 0.0, 0.0, 0.0, 0.0, 0.0, 0.0, 0.0, 0.0, 0.0, 0.0, 0.0, 0.0, 0.0, 0.0, 0.0, 0.0, 0.0, 0.0, 0.0, 0.0, 0.0, 0.0, 0.0, 0.0, 0.0, 0.0, 0.0, 0.0, 0.0, 0.0, 0.0, 0.0, 0.0, 0.0, 0.0, 0.0, 0.0, 0.0, 0.0, 0.0, 0.0, 0.0, 0.0, 0.0, 0.0, 0.0, 0.0, 0.0, 0.0, 0.0, 0.0, 0.0, 0.0, 0.0, 0.0, 0.0, 0.0, 0.0, 0.0, 0.0, 0.0, 0.0, 0.0, 0.0, 0.0, 0.0, 0.0, 0.0, 0.0, 0.0, 0.0, 0.0, 0.0, 0.0, 0.0, 0.0, 0.0, 0.0, 0.0, 0.0, 0.0, 0.0, 0.0, 0.0, 0.0, 0.0, 0.0, 0.0, 0.0, 0.0, 0.0, 0.0, 0.0, 0.0, 0.0, 0.0, 0.0, 0.0, 0.0, 0.0, 0.0, 0.0, 0.0, 0.0, 0.0, 0.0, 0.0, 0.0, 0.0, 0.0, 0.0, 0.0, 0.0, 0.0, 0.0, 0.0, 0.0, 0.0, 0.0, 0.0, 0.0, 0.0, 0.0, 0.0, 0.0, 0.0, 0.0, 0.0, 0.0, 0.0, 0.0, 0.0, 0.0, 0.0, 0.0, 0.0, 0.0, 0.0, 0.0, 0.0, 0.0, 0.0, 0.0, 0.0, 0.0, 0.0, 0.0, 0.0, 0.0, 0.0, 0.0, 0.0, 0.0, 0.0, 0.0, 0.0, 0.0, 0.0, 0.0, 0.0, 0.0, 0.0, 0.0, 0.0, 0.0, 0.0, 0.0, 0.0, 0.0, 0.0, 0.0, 0.0, 0.0, 0.0, 0.0, 0.0, 0.0, 0.0, 0.0, 0.0, 0.0, 0.0, 0.0, 0.0, 0.0, 0.0, 0.0, 0.0, 0.0, 0.0, 0.0, 0.0, 0.0, 0.0, 0.0, 0.0, 0.0, 0.0, 0.0, 0.0, 0.0, 0.0, 0.0, 0.0, 0.0, 0.0, 0.0, 0.0, 0.0, 0.0, 0.0, 0.0, 0.0, 0.0, 0.0, 0.0, 0.0, 0.0, 0.0, 0.0, 0.0, 0.0, 0.0, 0.0, 0.0, 0.0, 0.0, 0.0, 0.0, 0.0, 0.0, 0.0, 0.0, 0.0, 0.0, 0.0, 0.0, 0.0, 0.0, 0.0, 0.0, 0.0, 0.0, 0.0, 0.0, 0.0, 0.0, 0.0, 0.0, 0.0, 0.0, 0.0, 0.0, 0.0, 0.0, 0.0, 0.0, 0.0, 0.0, 0.0, 0.0, 0.0, 0.0, 0.0, 0.0, 0.0, 0.0, 0.0, 0.0, 0.0, 0.0, 0.0, 0.0, 0.0, 0.0, 0.0, 0.0, 0.0, 0.0, 0.0, 0.0, 0.0, 0.0, 0.0, 0.0, 0.0, 0.0, 0.0, 0.0, 0.0, 0.0, 0.0, 0.0, 0.0, 0.0, 0.0, 0.0, 0.0, 0.0, 0.0, 0.0, 0.0, 0.0, 0.0, 0.0, 0.0, 0.0, 0.0, 0.0, 0.0, 0.0, 0.0, 0.0, 0.0, 0.0, 0.0, 0.0, 0.0, 0.0, 0.0, 0.0, 0.0, 0.0, 0.0, 0.0, 0.0, 0.0, 0.0, 0.0, 0.0, 0.0, 0.0, 0.0, 0.0, 0.0, 0.0, 0.0, 0.0, 0.0, 0.0, 0.0, 0.0, 0.0, 0.0, 0.0, 0.0, 0.0, 0.0, 0.0, 0.0, 0.0, 0.0, 0.0, 0.0, 0.0, 0.0, 0.0, 0.0, 0.0, 0.0, 0.0, 0.0, 0.0, 0.0, 0.0, 0.0, 0.0, 0.0, 0.0, 0.0, 0.0, 0.0, 0.0, 0.0, 0.0, 0.0, 0.0, 0.0, 0.0, 0.0, 0.0, 0.0, 0.0, 0.0, 0.0, 0.0, 0.0, 0.0, 0.0, 0.0, 0.0, 0.0, 0.0, 0.0, 0.0, 0.0, 0.0, 0.0, 0.0, 0.0, 0.0, 0.0, 0.0, 0.0, 0.0, 0.0, 0.0, 0.0, 0.0, 0.0, 0.0, 0.0, 0.0, 0.0, 0.0, 0.0, 0.0, 0.0, 0.0, 0.0, 0.0, 0.0, 0.0, 0.0, 0.0, 0.0, 0.0, 0.0, 0.0, 0.0, 0.0, 0.0, 0.0, 0.0, 0.0, 0.0, 0.0, 0.0, 0.0, 0.0, 0.0, 0.0, 0.0, 0.0, 0.0, 0.0, 0.0, 0.0, 0.0, 0.0, 0.0, 0.0, 0.0, 0.0, 0.0, 0.0, 0.0, 0.0, 0.0, 0.0, 0.0, 0.0, 0.0, 0.0, 0.0, 0.0, 0.0, 0.0, 0.0, 0.0, 0.0, 0.0, 0.0, 0.0, 0.0, 0.0, 0.0, 0.0, 0.0, 0.0, 0.0, 0.0, 0.0, 0.0, 0.0, 0.0, 0.0, 0.0, 0.0, 0.0, 0.0, 0.0, 0.0, 0.0, 0.0, 0.0, 0.0, 0.0, 0.0, 0.0, 0.0, 0.0, 0.0, 0.0, 0.0, 0.0, 0.0, 0.0, 0.0, 0.0, 0.0, 0.0, 0.0, 0.0, 0.0, 0.0, 0.0, 0.0, 0.0, 0.0, 0.0, 0.0, 0.0, 0.0, 0.0, 0.0, 0.0, 0.0, 0.0, 0.0, 0.0, 0.0, 0.0, 0.0, 0.0, 0.0, 0.0, 0.0, 0.0, 0.0, 0.0, 0.0, 0.0, 0.0, 0.0, 0.0, 0.0, 0.0, 0.0, 0.0, 0.0, 0.0, 0.0, 0.0, 0.0, 0.0, 0.0, 0.0, 0.0, 0.0, 0.0, 0.0, 0.0, 0.0, 0.0, 0.0, 0.0, 0.0, 0.0, 0.0, 0.0, 0.0, 0.0, 0.0, 0.0, 0.0, 0.0, 0.0, 0.0, 0.0, 0.0, 0.0, 0.0, 0.0, 0.0, 0.0, 0.0, 0.0, 0.0, 0.0, 0.0, 0.0, 0.0, 0.0, 0.0, 0.0, 0.0, 0.0, 0.0, 0.0, 0.0, 0.0, 0.0, 0.0, 0.0, 0.0, 0.0, 0.0, 0.0, 0.0, 0.0, 0.0, 0.0, 0.0, 0.0, 0.0, 0.0, 0.0, 0.0, 0.0, 0.0, 0.0, 0.0, 0.0, 0.0, 0.0, 0.0, 0.0, 0.0, 0.0, 0.0, 0.0, 0.0, 0.0, 0.0, 0.0, 0.0, 0.0, 0.0, 0.0, 0.0, 0.0, 0.0, 0.0, 0.0, 0.0, 0.0, 0.0, 0.0, 0.0, 0.0, 0.0, 0.0, 0.0, 0.0, 0.0, 0.0, 0.0, 0.0, 0.0, 0.0, 0.0, 0.0, 0.0, 0.0, 0.0, 0.0, 0.0, 0.0, 0.0, 0.0, 0.0, 0.0, 0.0, 0.0, 0.0, 0.0, 0.0, 0.0, 0.0, 0.0, 0.0, 0.0, 0.0, 0.0, 0.0, 0.0, 0.0, 0.0, 0.0, 0.0, 0.0, 0.0, 0.0, 0.0, 0.0, 0.0, 0.0, 0.0, 0.0, 0.0, 0.0, 0.0, 0.0, 0.0, 0.0, 0.0, 0.0, 0.0, 0.0, 0.0, 0.0, 0.0, 0.0, 0.0, 0.0, 0.0, 0.0, 0.0, 0.0, 0.0, 0.0, 0.0, 0.0, 0.0, 0.0, 0.0, 0.0, 0.0, 0.0, 0.0, 0.0, 0.0, 0.0, 0.0, 0.0, 0.0, 0.0, 0.0, 0.0, 0.0, 0.0, 0.0, 0.0, 0.0, 0.0, 0.0, 0.0, 0.0, 0.0, 0.0, 0.0, 0.0, 0.0, 0.0, 0.0, 0.0, 0.0, 0.0, 0.0, 0.0, 0.0, 0.0, 0.0, 0.0, 0.0, 0.0, 0.0, 0.0, 0.0, 0.0, 0.0, 0.0, 0.0, 0.0, 0.0, 0.0, 0.0, 0.0, 0.0, 0.0, 0.0, 0.0, 0.0, 0.0, 0.0, 0.0, 0.0, 0.0, 0.0, 0.0, 0.0, 0.0, 0.0, 0.0, 0.0, 0.0, 0.0, 0.0, 0.0, 0.0, 0.0, 0.0, 0.0, 0.0, 0.0, 0.0, 0.0, 0.0, 0.0, 0.0, 0.0, 0.0, 0.0, 0.0, 0.0, 0.0, 0.0, 0.0, 0.0, 0.0, 0.0, 0.0, 0.0, 0.0, 0.0, 0.0, 0.0, 0.0, 0.0, 0.0, 0.0, 0.0, 0.0, 0.0, 0.0, 0.0, 0.0, 0.0, 0.0, 0.0, 0.0, 0.0, 0.0, 0.0, 0.0, 0.0, 0.0, 0.0, 0.0, 0.0, 0.0, 0.0, 0.0, 0.0, 0.0, 0.0, 0.0, 0.0, 0.0, 0.0, 0.0, 0.0, 0.0, 0.0, 0.0, 0.0, 0.0, 0.0, 0.0, 0.0, 0.0, 0.0, 0.0, 0.0, 0.0, 0.0, 0.0, 0.0, 0.0, 0.0, 0.0, 0.0, 0.0, 0.0, 0.0, 0.0, 0.0, 0.0, 0.0, 0.0, 0.0, 0.0, 0.0, 0.0, 0.0, 0.0, 0.0, 0.0, 0.0, 0.0, 0.0, 0.0, 0.0, 0.0, 0.0, 0.0, 0.0, 0.0, 0.0, 0.0, 0.0, 0.0, 0.0, 0.0, 0.0, 0.0, 0.0, 0.0, 0.0, 0.0, 0.0, 0.0, 0.0, 0.0, 0.0, 0.0, 0.0, 0.0, 0.0, 0.0, 0.0, 0.0, 0.0, 0.0, 0.0, 0.0, 0.0, 0.0, 0.0, 0.0, 0.0, 0.0, 0.0, 0.0, 0.0, 0.0, 0.0, 0.0, 0.0, 0.0, 0.0, 0.0, 0.0, 0.0, 0.0, 0.0, 0.0, 0.0, 0.0, 0.0, 0.0, 0.0, 0.0, 0.0, 0.0, 0.0, 0.0, 0.0, 0.0, 0.0, 0.0, 0.0, 0.0, 0.0, 0.0, 0.0, 0.0, 0.0, 0.0, 0.0, 0.0, 0.0, 0.0, 0.0, 0.0, 0.0, 0.0, 0.0, 0.0, 0.0, 0.0, 0.0, 0.0, 0.0, 0.0, 0.0, 0.0, 0.0, 0.0, 0.0, 0.0, 0.0, 0.0, 0.0, 0.0, 0.0, 0.0, 0.0, 0.0, 0.0, 0.0, 0.0, 0.0, 0.0, 0.0, 0.0, 0.0, 0.0, 0.0, 0.0, 0.0, 0.0, 0.0, 0.0, 0.0, 0.0, 0.0, 0.0, 0.0, 0.0, 0.0, 0.0, 0.0, 0.0, 0.0, 0.0, 0.0, 0.0, 0.0, 0.0, 0.0, 0.0, 0.0, 0.0, 0.0, 0.0, 0.0, 0.0, 0.0, 0.0, 0.0, 0.0, 0.0, 0.0, 0.0, 0.0, 0.0, 0.0, 0.0, 0.0, 0.0, 0.0, 0.0, 0.0, 0.0, 0.0, 0.0, 0.0, 0.0, 0.0, 0.0, 0.0, 0.0, 0.0, 0.0, 0.0, 0.0, 0.0, 0.0, 0.0, 0.0, 0.0, 0.0, 0.0, 0.0, 0.0, 0.0, 0.0, 0.0, 0.0, 0.0, 0.0, 0.0, 0.0, 0.0, 0.0, 0.0, 0.0, 0.0, 0.0, 0.0, 0.0, 0.0, 0.0, 0.0, 0.0, 0.0, 0.0, 0.0, 0.0, 0.0, 0.0, 0.0, 0.0, 0.0, 0.0, 0.0, 0.0, 0.0, 0.0, 0.0, 0.0, 0.0, 0.0, 0.0, 0.0, 0.0, 0.0, 0.0, 0.0, 0.0, 0.0, 0.0, 0.0, 0.0, 0.0, 0.0, 0.0, 0.0, 0.0, 0.0, 0.0, 0.0, 0.0, 0.0, 0.0, 0.0, 0.0, 0.0, 0.0, 0.0, 0.0, 0.0, 0.0, 0.0, 0.0, 0.0, 0.0, 0.0, 0.0, 0.0, 0.0, 0.0, 0.0, 0.0, 0.0, 0.0, 0.0, 0.0, 0.0, 0.0, 0.0, 0.0, 0.0, 0.0, 0.0, 0.0, 0.0, 0.0, 0.0, 0.0, 0.0, 0.0, 0.0, 0.0, 0.0, 0.0, 0.0, 0.0, 0.0, 0.0, 0.0, 0.0, 0.0, 0.0, 0.0, 0.0, 0.0, 0.0, 0.0, 0.0, 0.0, 0.0, 0.0, 0.0, 0.0, 0.0, 0.0, 0.0, 0.0, 0.0, 0.0, 0.0, 0.0, 0.0, 0.0, 0.0, 0.0, 0.0, 0.0, 0.0, 0.0, 0.0, 0.0, 0.0, 0.0, 0.0, 0.0, 0.0, 0.0, 0.0, 0.0, 0.0, 0.0, 0.0, 0.0, 0.0, 0.0, 0.0, 0.0, 0.0, 0.0, 0.0, 0.0, 0.0, 0.0, 0.0, 0.0, 0.0, 0.0, 0.0, 0.0, 0.0, 0.0, 0.0, 0.0, 0.0, 0.0, 0.0, 0.0, 0.0, 0.0, 0.0, 0.0, 0.0, 0.0, 0.0, 0.0, 0.0, 0.0, 0.0, 0.0, 0.0, 0.0, 0.0, 0.0, 0.0, 0.0, 0.0, 0.0, 0.0, 0.0, 0.0, 0.0, 0.0, 0.0, 0.0, 0.0, 0.0, 0.0, 0.0, 0.0, 0.0, 0.0, 0.0, 0.0, 0.0, 0.0, 0.0, 0.0, 0.0, 0.0, 0.0, 0.0, 0.0, 0.0, 0.0, 0.0, 0.0, 0.0, 0.0, 0.0, 0.0, 0.0, 0.0, 0.0, 0.0, 0.0, 0.0, 0.0, 0.0, 0.0, 0.0, 0.0, 0.0, 0.0, 0.0, 0.0, 0.0, 0.0, 0.0, 0.0, 0.0, 0.0, 0.0, 0.0, 0.0, 0.0, 0.0, 0.0, 0.0, 0.0, 0.0, 0.0, 0.0, 0.0, 0.0, 0.0, 0.0, 0.0, 0.0, 0.0, 0.0, 0.0, 0.0, 0.0, 0.0, 0.0, 0.0, 0.0, 0.0, 0.0, 0.0, 0.0, 0.0, 0.0, 0.0, 0.0, 0.0, 0.0, 0.0, 0.0, 0.0, 0.0, 0.0, 0.0, 0.0, 0.0, 0.0, 0.0, 0.0, 0.0, 0.0, 0.0, 0.0, 0.0, 0.0, 0.0, 0.0, 0.0, 0.0, 0.0, 0.0, 0.0, 0.0, 0.0, 0.0, 0.0, 0.0, 0.0, 0.0, 0.0, 0.0, 0.0, 0.0, 0.0, 0.0, 0.0, 0.0, 0.0, 0.0, 0.0, 0.0, 0.0, 0.0, 0.0, 0.0, 0.0, 0.0, 0.0, 0.0, 0.0, 0.0, 0.0, 0.0, 0.0, 0.0, 0.0, 0.0, 0.0, 0.0, 0.0, 0.0, 0.0, 0.0, 0.0, 0.0, 0.0, 0.0, 0.0, 0.0, 0.0, 0.0, 0.0, 0.0, 0.0, 0.0, 0.0, 0.0, 0.0, 0.0, 0.0, 0.0, 0.0, 0.0, 0.0, 0.0, 0.0, 0.0, 0.0, 0.0, 0.0, 0.0, 0.0, 0.0, 0.0, 0.0, 0.0, 0.0, 0.0, 0.0, 0.0, 0.0, 0.0, 0.0, 0.0, 0.0, 0.0, 0.0, 0.0, 0.0, 0.0, 0.0, 0.0, 0.0, 0.0, 0.0, 0.0, 0.0, 0.0, 0.0, 0.0, 0.0, 0.0, 0.0, 0.0, 0.0, 0.0, 0.0, 0.0, 0.0, 0.0, 0.0, 0.0, 0.0, 0.0, 0.0, 0.0, 0.0, 0.0, 0.0, 0.0, 0.0, 0.0, 0.0, 0.0, 0.0, 0.0, 0.0, 0.0, 0.0, 0.0, 0.0, 0.0, 0.0, 0.0, 0.0, 0.0, 0.0, 0.0, 0.0, 0.0, 0.0, 0.0, 0.0, 0.0, 0.0, 0.0, 0.0, 0.0, 0.0, 0.0, 0.0, 0.0, 0.0, 0.0, 0.0, 0.0, 0.0, 0.0, 0.0, 0.0, 0.0, 0.0, 0.0, 0.0, 0.0, 0.0, 0.0, 0.0, 0.0, 0.0, 0.0, 0.0, 0.0, 0.0, 0.0, 0.0, 0.0, 0.0, 0.0, 0.0, 0.0, 0.0, 0.0, 0.0, 0.0, 0.0, 0.0, 0.0, 0.0, 0.0, 0.0, 0.0, 0.0, 0.0, 0.0, 0.0, 0.0, 0.0, 0.0, 0.0, 0.0, 0.0, 0.0, 0.0, 0.0, 0.0, 0.0, 0.0, 0.0, 0.0, 0.0, 0.0, 0.0, 0.0, 0.0, 0.0, 0.0, 0.0, 0.0, 0.0, 0.0, 0.0, 0.0, 0.0, 0.0, 0.0, 0.0, 0.0, 0.0, 0.0, 0.0, 0.0, 0.0, 0.0, 0.0, 0.0, 0.0, 0.0, 0.0, 0.0, 0.0, 0.0, 0.0, 0.0, 0.0, 0.0, 0.0, 0.0, 0.0, 0.0, 0.0, 0.0, 0.0, 0.0, 0.0, 0.0, 0.0, 0.0, 0.0, 0.0, 0.0, 0.0, 0.0, 0.0, 0.0, 0.0, 0.0, 0.0, 0.0, 0.0, 0.0, 0.0, 0.0, 0.0, 0.0, 0.0, 0.0, 0.0, 0.0, 0.0, 0.0, 0.0, 0.0, 0.0, 0.0, 0.0, 0.0, 0.0, 0.0, 0.0, 0.0, 0.0, 0.0, 0.0, 0.0, 0.0, 0.0, 0.0, 0.0, 0.0, 0.0, 0.0, 0.0, 0.0, 0.0, 0.0, 0.0, 0.0, 0.0, 0.0, 0.0, 0.0, 0.0, 0.0, 0.0, 0.0, 0.0, 0.0, 0.0, 0.0, 0.0, 0.0, 0.0, 0.0, 0.0, 0.0, 0.0, 0.0, 0.0, 0.0, 0.0, 0.0, 0.0, 0.0, 0.0, 0.0, 0.0, 0.0, 0.0, 0.0, 0.0, 0.0, 0.0, 0.0, 0.0, 0.0, 0.0, 0.0, 0.0, 0.0, 0.0, 0.0, 0.0, 0.0, 0.0, 0.0, 0.0, 0.0, 0.0, 0.0, 0.0, 0.0, 0.0, 0.0, 0.0, 0.0, 0.0, 0.0, 0.0, 0.0, 0.0, 0.0, 0.0, 0.0, 0.0, 0.0, 0.0, 0.0, 0.0, 0.0, 0.0, 0.0, 0.0, 0.0, 0.0, 0.0, 0.0, 0.0, 0.0, 0.0, 0.0, 0.0, 0.0, 0.0, 0.0, 0.0, 0.0, 0.0, 0.0, 0.0, 0.0, 0.0, 0.0, 0.0, 0.0, 0.0, 0.0, 0.0, 0.0, 0.0, 0.0, 0.0, 0.0, 0.0, 0.0, 0.0, 0.0, 0.0, 0.0, 0.0, 0.0, 0.0, 0.0, 0.0, 0.0, 0.0, 0.0, 0.0, 0.0, 0.0, 0.0, 0.0, 0.0, 0.0, 0.0, 0.0, 0.0, 0.0, 0.0, 0.0, 0.0, 0.0, 0.0, 0.0, 0.0, 0.0, 0.0, 0.0, 0.0, 0.0, 0.0, 0.0, 0.0, 0.0, 0.0, 0.0, 0.0, 0.0, 0.0, 0.0, 0.0, 0.0, 0.0, 0.0, 0.0, 0.0, 0.0, 0.0, 0.0, 0.0, 0.0, 0.0, 0.0, 0.0, 0.0, 0.0, 0.0, 0.0, 0.0, 0.0, 0.0, 0.0, 0.0, 0.0, 0.0, 0.0, 0.0, 0.0, 0.0, 0.0, 0.0, 0.0, 0.0, 0.0, 0.0, 0.0, 0.0, 0.0, 0.0, 0.0, 0.0, 0.0, 0.0, 0.0, 0.0, 0.0, 0.0, 0.0, 0.0, 0.0, 0.0, 0.0, 0.0, 0.0, 0.0, 0.0, 0.0, 0.0, 0.0, 0.0, 0.0, 0.0, 0.0, 0.0, 0.0, 0.0, 0.0, 0.0, 0.0, 0.0, 0.0, 0.0, 0.0, 0.0, 0.0, 0.0, 0.0, 0.0, 0.0, 0.0, 0.0, 0.0, 0.0, 0.0, 0.0, 0.0, 0.0, 0.0, 0.0, 0.0, 0.0, 0.0, 0.0, 0.0, 0.0, 0.0, 0.0, 0.0, 0.0, 0.0, 0.0, 0.0, 0.0, 0.0, 0.0, 0.0, 0.0, 0.0, 0.0, 0.0, 0.0, 0.0, 0.0, 0.0, 0.0, 0.0, 0.0, 0.0, 0.0, 0.0, 0.0, 0.0, 0.0, 0.0, 0.0, 0.0, 0.0, 0.0, 0.0, 0.0, 0.0, 0.0, 0.0, 0.0, 0.0, 0.0, 0.0, 0.0, 0.0, 0.0, 0.0, 0.0, 0.0, 0.0, 0.0, 0.0, 0.0, 0.0, 0.0, 0.0, 0.0, 0.0, 0.0, 0.0, 0.0, 0.0, 0.0, 0.0, 0.0, 0.0, 0.0, 0.0, 0.0, 0.0, 0.0, 0.0, 0.0, 0.0, 0.0, 0.0, 0.0, 0.0, 0.0, 0.0, 0.0, 0.0, 0.0, 0.0, 0.0, 0.0, 0.0, 0.0, 0.0, 0.0, 0.0, 0.0, 0.0, 0.0, 0.0, 0.0, 0.0, 0.0, 0.0, 0.0, 0.0, 0.0, 0.0, 0.0, 0.0, 0.0, 0.0, 0.0, 0.0, 0.0, 0.0, 0.0, 0.0, 0.0, 0.0, 0.0, 0.0, 0.0, 0.0, 0.0, 0.0, 0.0, 0.0, 0.0, 0.0, 0.0, 0.0, 0.0, 0.0, 0.0, 0.0, 0.0, 0.0, 0.0, 0.0, 0.0, 0.0, 0.0, 0.0, 0.0, 0.0, 0.0, 0.0, 0.0, 0.0, 0.0, 0.0, 0.0, 0.0, 0.0, 0.0, 0.0, 0.0, 0.0, 0.0, 0.0, 0.0, 0.0, 0.0, 0.0, 0.0, 0.0, 0.0, 0.0, 0.0, 0.0, 0.0, 0.0, 0.0, 0.0, 0.0, 0.0, 0.0, 0.0, 0.0, 0.0, 0.0, 0.0, 0.0, 0.0, 0.0, 0.0, 0.0, 0.0, 0.0, 0.0, 0.0, 0.0, 0.0, 0.0, 0.0, 0.0, 0.0, 0.0, 0.0, 0.0, 0.0, 0.0, 0.0, 0.0, 0.0, 0.0, 0.0, 0.0, 0.0, 0.0, 0.0, 0.0, 0.0, 0.0, 0.0, 0.0, 0.0, 0.0, 0.0, 0.0, 0.0, 0.0, 0.0, 0.0, 0.0, 0.0, 0.0, 0.0, 0.0, 0.0, 0.0, 0.0, 0.0, 0.0, 0.0, 0.0, 0.0, 0.0, 0.0, 0.0, 0.0, 0.0, 0.0, 0.0, 0.0, 0.0, 0.0, 0.0, 0.0, 0.0, 0.0, 0.0, 0.0, 0.0, 0.0, 0.0, 0.0, 0.0, 0.0, 0.0, 0.0, 0.0, 0.0, 0.0, 0.0, 0.0, 0.0, 0.0, 0.0, 0.0, 0.0, 0.0, 0.0, 0.0, 0.0, 0.0, 0.0, 0.0, 0.0, 0.0, 0.0, 0.0, 0.0, 0.0, 0.0, 0.0, 0.0, 0.0, 0.0, 0.0, 0.0, 0.0, 0.0, 0.0, 0.0, 0.0, 0.0, 0.0, 0.0, 0.0, 0.0, 0.0, 0.0, 0.0, 0.0, 0.0, 0.0, 0.0, 0.0, 0.0, 0.0, 0.0, 0.0, 0.0, 0.0, 0.0, 0.0, 0.0, 0.0, 0.0, 0.0, 0.0, 0.0, 0.0, 0.0, 0.0, 0.0, 0.0, 0.0, 0.0, 0.0, 0.0, 0.0, 0.0, 0.0, 0.0, 0.0, 0.0, 0.0, 0.0, 0.0, 0.0, 0.0, 0.0, 0.0, 0.0, 0.0, 0.0, 0.0, 0.0, 0.0, 0.0, 0.0, 0.0, 0.0, 0.0, 0.0, 0.0, 0.0, 0.0, 0.0, 0.0, 0.0, 0.0, 0.0, 0.0, 0.0, 0.0, 0.0, 0.0, 0.0, 0.0, 0.0, 0.0, 0.0, 0.0, 0.0, 0.0, 0.0, 0.0, 0.0, 0.0, 0.0, 0.0, 0.0, 0.0, 0.0, 0.0, 0.0, 0.0, 0.0, 0.0, 0.0, 0.0, 0.0, 0.0, 0.0, 0.0, 0.0, 0.0, 0.0, 0.0, 0.0, 0.0, 0.0, 0.0, 0.0, 0.0, 0.0, 0.0, 0.0, 0.0, 0.0, 0.0, 0.0, 0.0, 0.0, 0.0, 0.0, 0.0, 0.0, 0.0, 0.0, 0.0, 0.0, 0.0, 0.0, 0.0, 0.0, 0.0, 0.0, 0.0, 0.0, 0.0, 0.0, 0.0, 0.0, 0.0, 0.0, 0.0, 0.0, 0.0, 0.0, 0.0, 0.0, 0.0, 0.0, 0.0, 0.0, 0.0, 0.0, 0.0, 0.0, 0.0, 0.0, 0.0, 0.0, 0.0, 0.0, 0.0, 0.0, 0.0, 0.0, 0.0, 0.0, 0.0, 0.0, 0.0, 0.0, 0.0, 0.0, 0.0, 0.0, 0.0, 0.0, 0.0, 0.0, 0.0, 0.0, 0.0, 0.0, 0.0, 0.0, 0.0, 0.0, 0.0, 0.0, 0.0, 0.0, 0.0, 0.0, 0.0, 0.0, 0.0, 0.0, 0.0, 0.0, 0.0, 0.0, 0.0, 0.0, 0.0, 0.0, 0.0, 0.0, 0.0, 0.0, 0.0, 0.0, 0.0, 0.0, 0.0, 0.0, 0.0, 0.0, 0.0, 0.0, 0.0, 0.0, 0.0, 0.0, 0.0, 0.0, 0.0, 0.0, 0.0, 0.0, 0.0, 0.0, 0.0, 0.0, 0.0, 0.0, 0.0, 0.0, 0.0, 0.0, 0.0, 0.0, 0.0, 0.0, 0.0, 0.0, 0.0, 0.0, 0.0, 0.0, 0.0, 0.0, 0.0, 0.0, 0.0, 0.0, 0.0, 0.0, 0.0, 0.0, 0.0, 0.0, 0.0, 0.0, 0.0, 0.0, 0.0, 0.0, 0.0, 0.0, 0.0, 0.0, 0.0, 0.0, 0.0, 0.0, 0.0, 0.0, 0.0, 0.0, 0.0, 0.0, 0.0, 0.0, 0.0, 0.0, 0.0, 0.0, 0.0, 0.0, 0.0, 0.0, 0.0, 0.0, 0.0, 0.0, 0.0, 0.0, 0.0, 0.0, 0.0, 0.0, 0.0, 0.0, 0.0, 0.0, 0.0, 0.0, 0.0, 0.0, 0.0, 0.0, 0.0, 0.0, 0.0, 0.0, 0.0, 0.0, 0.0, 0.0, 0.0, 0.0, 0.0, 0.0, 0.0, 0.0, 0.0, 0.0, 0.0, 0.0, 0.0, 0.0, 0.0, 0.0, 0.0, 0.0, 0.0, 0.0, 0.0, 0.0, 0.0, 0.0, 0.0, 0.0, 0.0, 0.0, 0.0, 0.0, 0.0, 0.0, 0.0, 0.0, 0.0, 0.0, 0.0, 0.0, 0.0, 0.0, 0.0, 0.0, 0.0, 0.0, 0.0, 0.0, 0.0, 0.0, 0.0, 0.0, 0.0, 0.0, 0.0, 0.0, 0.0, 0.0, 0.0, 0.0, 0.0, 0.0, 0.0, 0.0, 0.0, 0.0, 0.0, 0.0, 0.0, 0.0, 0.0, 0.0, 0.0, 0.0, 0.0, 0.0, 0.0, 0.0, 0.0, 0.0, 0.0, 0.0, 0.0, 0.0, 0.0, 0.0, 0.0, 0.0, 0.0, 0.0, 0.0, 0.0, 0.0, 0.0, 0.0, 0.0, 0.0, 0.0, 0.0, 0.0, 0.0, 0.0, 0.0, 0.0, 0.0, 0.0, 0.0, 0.0, 0.0, 0.0, 0.0, 0.0, 0.0, 0.0, 0.0, 0.0, 0.0, 0.0, 0.0, 0.0, 0.0, 0.0, 0.0, 0.0, 0.0, 0.0, 0.0, 0.0, 0.0, 0.0, 0.0, 0.0, 0.0, 0.0, 0.0, 0.0, 0.0, 0.0, 0.0, 0.0, 0.0, 0.0, 0.0, 0.0, 0.0, 0.0, 0.0, 0.0, 0.0, 0.0, 0.0, 0.0, 0.0, 0.0, 0.0, 0.0, 0.0, 0.0, 0.0, 0.0, 0.0, 0.0, 0.0, 0.0, 0.0, 0.0, 0.0, 0.0, 0.0, 0.0, 0.0, 0.0, 0.0, 0.0, 0.0, 0.0, 0.0, 0.0, 0.0, 0.0, 0.0, 0.0, 0.0, 0.0, 0.0, 0.0, 0.0, 0.0, 0.0, 0.0, 0.0, 0.0, 0.0, 0.0, 0.0, 0.0, 0.0, 0.0, 0.0, 0.0, 0.0, 0.0, 0.0, 0.0, 0.0, 0.0, 0.0, 0.0, 0.0, 0.0, 0.0, 0.0, 0.0, 0.0, 0.0, 0.0, 0.0, 0.0, 0.0, 0.0, 0.0, 0.0, 0.0, 0.0, 0.0, 0.0, 0.0, 0.0, 0.0, 0.0, 0.0, 0.0, 0.0, 0.0, 0.0, 0.0, 0.0, 0.0, 0.0, 0.0, 0.0, 0.0, 0.0, 0.0, 0.0, 0.0, 0.0, 0.0, 0.0, 0.0, 0.0, 0.0, 0.0, 0.0, 0.0, 0.0, 0.0, 0.0, 0.0, 0.0, 0.0, 0.0, 0.0, 0.0, 0.0, 0.0, 0.0, 0.0, 0.0, 0.0, 0.0, 0.0, 0.0, 0.0, 0.0, 0.0, 0.0, 0.0, 0.0, 0.0, 0.0, 0.0, 0.0, 0.0, 0.0, 0.0, 0.0, 0.0, 0.0, 0.0, 0.0, 0.0, 0.0, 0.0, 0.0, 0.0, 0.0, 0.0, 0.0, 0.0, 0.0, 0.0, 0.0, 0.0, 0.0, 0.0, 0.0, 0.0, 0.0, 0.0, 0.0, 0.0, 0.0, 0.0, 0.0, 0.0, 0.0, 0.0, 0.0, 0.0, 0.0, 0.0, 0.0, 0.0, 0.0, 0.0, 0.0, 0.0, 0.0, 0.0, 0.0, 0.0, 0.0, 0.0, 0.0, 0.0, 0.0, 0.0, 0.0, 0.0, 0.0, 0.0, 0.0, 0.0, 0.0, 0.0, 0.0, 0.0, 0.0, 0.0, 0.0, 0.0, 0.0, 0.0, 0.0, 0.0, 0.0, 0.0, 0.0, 0.0, 0.0, 0.0, 0.0, 0.0, 0.0, 0.0, 0.0, 0.0, 0.0, 0.0, 0.0, 0.0, 0.0, 0.0, 0.0, 0.0, 0.0, 0.0, 0.0, 0.0, 0.0, 0.0, 0.0, 0.0, 0.0, 0.0, 0.0, 0.0, 0.0, 0.0, 0.0, 0.0, 0.0, 0.0, 0.0, 0.0, 0.0, 0.0, 0.0, 0.0, 0.0, 0.0, 0.0, 0.0, 0.0, 0.0, 0.0, 0.0, 0.0, 0.0, 0.0, 0.0, 0.0, 0.0, 0.0, 0.0, 0.0, 0.0, 0.0, 0.0, 0.0, 0.0, 0.0, 0.0, 0.0, 0.0, 0.0, 0.0, 0.0, 0.0, 0.0, 0.0, 0.0, 0.0, 0.0, 0.0, 0.0, 0.0, 0.0, 0.0, 0.0, 0.0, 0.0, 0.0, 0.0, 0.0, 0.0, 0.0, 0.0, 0.0, 0.0, 0.0, 0.0, 0.0, 0.0, 0.0, 0.0, 0.0, 0.0, 0.0, 0.0, 0.0, 0.0, 0.0, 0.0, 0.0, 0.0, 0.0, 0.0, 0.0, 0.0, 0.0, 0.0, 0.0, 0.0, 0.0, 0.0, 0.0, 0.0, 0.0, 0.0, 0.0, 0.0, 0.0, 0.0, 0.0, 0.0, 0.0, 0.0, 0.0, 0.0, 0.0, 0.0, 0.0, 0.0, 0.0, 0.0, 0.0, 0.0, 0.0, 0.0, 0.0, 0.0, 0.0, 0.0, 0.0, 0.0, 0.0, 0.0, 0.0, 0.0, 0.0, 0.0, 0.0, 0.0, 0.0, 0.0, 0.0, 0.0, 0.0, 0.0, 0.0, 0.0, 0.0, 0.0, 0.0, 0.0, 0.0, 0.0, 0.0, 0.0, 0.0, 0.0, 0.0, 0.0, 0.0, 0.0, 0.0, 0.0, 0.0, 0.0, 0.0, 0.0, 0.0, 0.0, 0.0, 0.0, 0.0, 0.0, 0.0, 0.0, 0.0, 0.0, 0.0, 0.0, 0.0, 0.0, 0.0, 0.0, 0.0, 0.0, 0.0, 0.0, 0.0, 0.0, 0.0, 0.0, 0.0, 0.0, 0.0, 0.0, 0.0, 0.0, 0.0, 0.0, 0.0, 0.0, 0.0, 0.0, 0.0, 0.0, 0.0, 0.0, 0.0, 0.0, 0.0, 0.0, 0.0, 0.0, 0.0, 0.0, 0.0, 0.0, 0.0, 0.0, 0.0, 0.0, 0.0, 0.0, 0.0, 0.0, 0.0, 0.0, 0.0, 0.0, 0.0, 0.0, 0.0, 0.0, 0.0, 0.0, 0.0, 0.0, 0.0, 0.0, 0.0, 0.0, 0.0, 0.0, 0.0, 0.0, 0.0, 0.0, 0.0, 0.0, 0.0, 0.0, 0.0, 0.0, 0.0, 0.0, 0.0, 0.0, 0.0, 0.0, 0.0, 0.0, 0.0, 0.0, 0.0, 0.0, 0.0, 0.0, 0.0, 0.0, 0.0, 0.0, 0.0, 0.0, 0.0, 0.0, 0.0, 0.0, 0.0, 0.0, 0.0, 0.0, 0.0, 0.0, 0.0, 0.0, 0.0, 0.0, 0.0, 0.0, 0.0, 0.0, 0.0, 0.0, 0.0, 0.0, 0.0, 0.0, 0.0, 0.0, 0.0, 0.0, 0.0, 0.0, 0.0, 0.0, 0.0, 0.0, 0.0, 0.0, 0.0, 0.0, 0.0, 0.0, 0.0, 0.0, 0.0, 0.0, 0.0, 0.0, 0.0, 0.0, 0.0, 0.0, 0.0, 0.0, 0.0, 0.0, 0.0, 0.0, 0.0, 0.0, 0.0, 0.0, 0.0, 0.0, 0.0, 0.0, 0.0, 0.0, 0.0, 0.0, 0.0, 0.0, 0.0, 0.0, 0.0, 0.0, 0.0, 0.0, 0.0, 0.0, 0.0, 0.0, 0.0, 0.0, 0.0, 0.0, 0.0, 0.0, 0.0, 0.0, 0.0, 0.0, 0.0, 0.0, 0.0, 0.0, 0.0, 0.0, 0.0, 0.0, 0.0, 0.0, 0.0, 0.0, 0.0, 0.0, 0.0, 0.0, 0.0, 0.0, 0.0, 0.0, 0.0, 0.0, 0.0, 0.0, 0.0, 0.0, 0.0, 0.0, 0.0, 0.0, 0.0, 0.0, 0.0, 0.0, 0.0, 0.0, 0.0, 0.0, 0.0, 0.0, 0.0, 0.0, 0.0, 0.0, 0.0, 0.0, 0.0, 0.0, 0.0, 0.0, 0.0, 0.0, 0.0, 0.0, 0.0, 0.0, 0.0, 0.0, 0.0, 0.0, 0.0, 0.0, 0.0, 0.0, 0.0, 0.0, 0.0, 0.0, 0.0, 0.0, 0.0, 0.0, 0.0, 0.0, 0.0, 0.0, 0.0, 0.0, 0.0, 0.0, 0.0, 0.0, 0.0, 0.0, 0.0, 0.0, 0.0, 0.0, 0.0, 0.0, 0.0, 0.0, 0.0, 0.0, 0.0, 0.0, 0.0, 0.0, 0.0, 0.0, 0.0, 0.0, 0.0, 0.0, 0.0, 0.0, 0.0, 0.0, 0.0, 0.0, 0.0, 0.0, 0.0, 0.0, 0.0, 0.0, 0.0, 0.0, 0.0, 0.0, 0.0, 0.0, 0.0, 0.0, 0.0, 0.0, 0.0, 0.0, 0.0, 0.0, 0.0, 0.0, 0.0, 0.0, 0.0, 0.0, 0.0, 0.0, 0.0, 0.0, 0.0, 0.0, 0.0, 0.0, 0.0, 0.0, 0.0, 0.0, 0.0, 0.0, 0.0, 0.0, 0.0, 0.0, 0.0, 0.0, 0.0, 0.0, 0.0, 0.0, 0.0, 0.0, 0.0, 0.0, 0.0, 0.0, 0.0, 0.0, 0.0, 0.0, 0.0, 0.0, 0.0, 0.0, 0.0, 0.0, 0.0, 0.0, 0.0, 0.0, 0.0, 0.0, 0.0, 0.0, 0.0, 0.0, 0.0, 0.0, 0.0, 0.0, 0.0, 0.0, 0.0, 0.0, 0.0, 0.0, 0.0, 0.0, 0.0, 0.0, 0.0, 0.0, 0.0, 0.0, 0.0, 0.0, 0.0, 0.0, 0.0, 0.0, 0.0, 0.0, 0.0, 0.0, 0.0, 0.0, 0.0, 0.0, 0.0, 0.0, 0.0, 0.0, 0.0, 0.0, 0.0, 0.0, 0.0, 0.0, 0.0, 0.0, 0.0, 0.0, 0.0, 0.0, 0.0, 0.0, 0.0, 0.0, 0.0, 0.0, 0.0, 0.0, 0.0, 0.0, 0.0, 0.0, 0.0, 0.0, 0.0, 0.0, 0.0, 0.0, 0.0, 0.0, 0.0, 0.0, 0.0, 0.0, 0.0, 0.0, 0.0, 0.0, 0.0, 0.0, 0.0, 0.0, 0.0, 0.0, 0.0, 0.0, 0.0, 0.0, 0.0, 0.0, 0.0, 0.0, 0.0, 0.0, 0.0, 0.0, 0.0, 0.0, 0.0, 0.0, 0.0, 0.0, 0.0, 0.0, 0.0, 0.0, 0.0, 0.0, 0.0, 0.0, 0.0, 0.0, 0.0, 0.0, 0.0, 0.0, 0.0, 0.0, 0.0, 0.0, 0.0, 0.0, 0.0, 0.0, 0.0, 0.0, 0.0, 0.0, 0.0, 0.0, 0.0, 0.0, 0.0, 0.0, 0.0, 0.0, 0.0, 0.0, 0.0, 0.0, 0.0, 0.0, 0.0, 0.0, 0.0, 0.0, 0.0, 0.0, 0.0, 0.0, 0.0, 0.0, 0.0, 0.0, 0.0, 0.0, 0.0, 0.0, 0.0, 0.0, 0.0, 0.0, 0.0, 0.0, 0.0, 0.0, 0.0, 0.0, 0.0, 0.0, 0.0, 0.0, 0.0, 0.0, 0.0, 0.0, 0.0, 0.0, 0.0, 0.0, 0.0, 0.0, 0.0, 0.0, 0.0, 0.0, 0.0, 0.0, 0.0, 0.0, 0.0, 0.0, 0.0, 0.0, 0.0, 0.0, 0.0, 0.0, 0.0, 0.0, 0.0, 0.0, 0.0, 0.0, 0.0, 0.0, 0.0, 0.0, 0.0, 0.0, 0.0, 0.0, 0.0, 0.0, 0.0, 0.0, 0.0, 0.0, 0.0, 0.0, 0.0, 0.0, 0.0, 0.0, 0.0, 0.0, 0.0, 0.0, 0.0, 0.0, 0.0, 0.0, 0.0, 0.0, 0.0, 0.0, 0.0, 0.0, 0.0, 0.0, 0.0, 0.0, 0.0, 0.0, 0.0, 0.0, 0.0, 0.0, 0.0, 0.0, 0.0, 0.0, 0.0, 0.0, 0.0, 0.0, 0.0, 0.0, 0.0, 0.0, 0.0, 0.0, 0.0, 0.0, 0.0, 0.0, 0.0, 0.0, 0.0, 0.0, 0.0, 0.0, 0.0, 0.0, 0.0, 0.0, 0.0, 0.0, 0.0, 0.0, 0.0, 0.0, 0.0, 0.0, 0.0, 0.0, 0.0, 0.0, 0.0, 0.0, 0.0, 0.0, 0.0, 0.0, 0.0, 0.0, 0.0, 0.0, 0.0, 0.0, 0.0, 0.0, 0.0, 0.0, 0.0, 0.0, 0.0, 0.0, 0.0, 0.0, 0.0, 0.0, 0.0, 0.0, 0.0, 0.0, 0.0, 0.0, 0.0, 0.0, 0.0, 0.0, 0.0, 0.0, 0.0, 0.0, 0.0, 0.0, 0.0, 0.0, 0.0, 0.0, 0.0, 0.0, 0.0, 0.0, 0.0, 0.0, 0.0, 0.0, 0.0, 0.0, 0.0, 0.0, 0.0, 0.0, 0.0, 0.0, 0.0, 0.0, 0.0, 0.0, 0.0, 0.0, 0.0, 0.0, 0.0, 0.0, 0.0, 0.0, 0.0, 0.0, 0.0, 0.0, 0.0, 0.0, 0.0, 0.0, 0.0, 0.0, 0.0, 0.0, 0.0, 0.0, 0.0, 0.0, 0.0, 0.0, 0.0, 0.0, 0.0, 0.0, 0.0, 0.0, 0.0, 0.0, 0.0, 0.0, 0.0, 0.0, 0.0, 0.0, 0.0, 0.0, 0.0, 0.0, 0.0, 0.0, 0.0, 0.0, 0.0, 0.0, 0.0, 0.0, 0.0, 0.0, 0.0, 0.0, 0.0, 0.0, 0.0, 0.0, 0.0, 0.0, 0.0, 0.0, 0.0, 0.0, 0.0, 0.0, 0.0, 0.0, 0.0, 0.0, 0.0, 0.0, 0.0, 0.0, 0.0, 0.0, 0.0, 0.0, 0.0, 0.0, 0.0, 0.0, 0.0, 0.0, 0.0, 0.0, 0.0, 0.0, 0.0, 0.0, 0.0, 0.0, 0.0, 0.0, 0.0, 0.0, 0.0, 0.0, 0.0, 0.0, 0.0, 0.0, 0.0, 0.0, 0.0, 0.0, 0.0, 0.0, 0.0, 0.0, 0.0, 0.0, 0.0, 0.0, 0.0, 0.0, 0.0, 0.0, 0.0, 0.0, 0.0, 0.0, 0.0, 0.0, 0.0, 0.0, 0.0, 0.0, 0.0, 0.0, 0.0, 0.0, 0.0, 0.0, 0.0, 0.0, 0.0, 0.0, 0.0, 0.0, 0.0, 0.0, 0.0, 0.0, 0.0, 0.0, 0.0, 0.0, 0.0, 0.0, 0.0, 0.0, 0.0, 0.0, 0.0, 0.0, 0.0, 0.0, 0.0, 0.0, 0.0, 0.0, 0.0, 0.0, 0.0, 0.0, 0.0, 0.0, 0.0, 0.0, 0.0, 0.0, 0.0, 0.0, 0.0, 0.0, 0.0, 0.0, 0.0, 0.0, 0.0, 0.0, 0.0, 0.0, 0.0, 0.0, 0.0, 0.0, 0.0, 0.0, 0.0, 0.0, 0.0, 0.0, 0.0, 0.0, 0.0, 0.0, 0.0, 0.0, 0.0, 0.0, 0.0, 0.0, 0.0, 0.0, 0.0, 0.0, 0.0, 0.0, 0.0, 0.0, 0.0, 0.0, 0.0, 0.0, 0.0, 0.0, 0.0, 0.0, 0.0, 0.0, 0.0, 0.0, 0.0, 0.0, 0.0, 0.0, 0.0, 0.0, 0.0, 0.0, 0.0, 0.0, 0.0, 0.0, 0.0, 0.0, 0.0, 0.0, 0.0, 0.0, 0.0, 0.0, 0.0, 0.0, 0.0, 0.0, 0.0, 0.0, 0.0, 0.0, 0.0, 0.0, 0.0, 0.0, 0.0, 0.0, 0.0, 0.0, 0.0, 0.0, 0.0, 0.0, 0.0, 0.0, 0.0, 0.0, 0.0, 0.0, 0.0, 0.0, 0.0, 0.0, 0.0, 0.0, 0.0, 0.0, 0.0, 0.0, 0.0, 0.0, 0.0, 0.0, 0.0, 0.0, 0.0, 0.0, 0.0, 0.0, 0.0, 0.0, 0.0, 0.0, 0.0, 0.0, 0.0, 0.0, 0.0, 0.0, 0.0, 0.0, 0.0, 0.0, 0.0, 0.0, 0.0, 0.0, 0.0, 0.0, 0.0, 0.0, 0.0, 0.0, 0.0, 0.0, 0.0, 0.0, 0.0, 0.0, 0.0, 0.0, 0.0, 0.0, 0.0, 0.0, 0.0, 0.0, 0.0, 0.0, 0.0, 0.0, 0.0, 0.0, 0.0, 0.0, 0.0, 0.0, 0.0, 0.0, 0.0, 0.0, 0.0, 0.0, 0.0, 0.0, 0.0, 0.0, 0.0, 0.0, 0.0, 0.0, 0.0, 0.0, 0.0, 0.0, 0.0, 0.0, 0.0, 0.0, 0.0, 0.0, 0.0, 0.0, 0.0, 0.0, 0.0, 0.0, 0.0, 0.0, 0.0, 0.0, 0.0, 0.0, 0.0, 0.0, 0.0, 0.0, 0.0, 0.0, 0.0, 0.0, 0.0, 0.0, 0.0, 0.0, 0.0, 0.0, 0.0, 0.0, 0.0, 0.0, 0.0, 0.0, 0.0, 0.0, 0.0, 0.0, 0.0, 0.0, 0.0, 0.0, 0.0, 0.0, 0.0, 0.0, 0.0, 0.0, 0.0, 0.0, 0.0, 0.0, 0.0, 0.0, 0.0, 0.0, 0.0, 0.0, 0.0, 0.0, 0.0, 0.0, 0.0, 0.0, 0.0, 0.0, 0.0, 0.0, 0.0, 0.0, 0.0, 0.0, 0.0, 0.0, 0.0, 0.0, 0.0, 0.0, 0.0, 0.0, 0.0, 0.0, 0.0, 0.0, 0.0, 0.0, 0.0, 0.0, 0.0, 0.0, 0.0, 0.0, 0.0, 0.0, 0.0, 0.0, 0.0, 0.0, 0.0, 0.0, 0.0, 0.0, 0.0, 0.0, 0.0, 0.0, 0.0, 0.0, 0.0, 0.0, 0.0, 0.0, 0.0, 0.0, 0.0, 0.0, 0.0, 0.0, 0.0, 0.0, 0.0, 0.0, 0.0, 0.0, 0.0, 0.0, 0.0, 0.0, 0.0, 0.0, 0.0, 0.0, 0.0, 0.0, 0.0, 0.0, 0.0, 0.0, 0.0, 0.0, 0.0, 0.0, 0.0, 0.0, 0.0, 0.0, 0.0, 0.0, 0.0, 0.0, 0.0, 0.0, 0.0, 0.0, 0.0, 0.0, 0.0, 0.0, 0.0, 0.0, 0.0, 0.0, 0.0, 0.0, 0.0, 0.0, 0.0, 0.0, 0.0, 0.0, 0.0, 0.0, 0.0, 0.0, 0.0, 0.0, 0.0, 0.0, 0.0, 0.0, 0.0, 0.0, 0.0, 0.0, 0.0, 0.0, 0.0, 0.0, 0.0, 0.0, 0.0, 0.0, 0.0, 0.0, 0.0, 0.0, 0.0, 0.0, 0.0, 0.0, 0.0, 0.0, 0.0, 0.0, 0.0, 0.0, 0.0, 0.0, 0.0, 0.0, 0.0, 0.0, 0.0, 0.0, 0.0, 0.0, 0.0, 0.0, 0.0, 0.0, 0.0, 0.0, 0.0, 0.0, 0.0, 0.0, 0.0, 0.0, 0.0, 0.0, 0.0, 0.0, 0.0, 0.0, 0.0, 0.0, 0.0, 0.0, 0.0, 0.0, 0.0, 0.0, 0.0, 0.0, 0.0, 0.0, 0.0, 0.0, 0.0, 0.0, 0.0, 0.0, 0.0, 0.0, 0.0, 0.0, 0.0, 0.0, 0.0, 0.0, 0.0, 0.0, 0.0, 0.0, 0.0, 0.0, 0.0, 0.0, 0.0, 0.0, 0.0, 0.0, 0.0, 0.0, 0.0, 0.0, 0.0, 0.0, 0.0, 0.0, 0.0, 0.0, 0.0, 0.0, 0.0, 0.0, 0.0, 0.0, 0.0, 0.0, 0.0, 0.0, 0.0, 0.0, 0.0, 0.0, 0.0, 0.0, 0.0, 0.0, 0.0, 0.0, 0.0, 0.0, 0.0, 0.0, 0.0, 0.0, 0.0, 0.0, 0.0, 0.0, 0.0, 0.0, 0.0, 0.0, 0.0, 0.0, 0.0, 0.0, 0.0, 0.0, 0.0, 0.0, 0.0, 0.0, 0.0, 0.0, 0.0, 0.0, 0.0, 0.0, 0.0, 0.0, 0.0, 0.0, 0.0, 0.0, 0.0, 0.0, 0.0, 0.0, 0.0, 0.0, 0.0, 0.0, 0.0, 0.0, 0.0, 0.0, 0.0, 0.0, 0.0, 0.0, 0.0, 0.0, 0.0, 0.0, 0.0, 0.0, 0.0, 0.0, 0.0, 0.0, 0.0, 0.0, 0.0, 0.0, 0.0, 0.0, 0.0, 0.0, 0.0, 0.0, 0.0, 0.0, 0.0, 0.0, 0.0, 0.0, 0.0, 0.0, 0.0, 0.0, 0.0, 0.0, 0.0, 0.0, 0.0, 0.0, 0.0, 0.0, 0.0, 0.0, 0.0, 0.0, 0.0, 0.0, 0.0, 0.0, 0.0, 0.0, 0.0, 0.0, 0.0, 0.0, 0.0, 0.0, 0.0, 0.0, 0.0, 0.0, 0.0, 0.0, 0.0, 0.0, 0.0, 0.0, 0.0, 0.0, 0.0, 0.0, 0.0, 0.0, 0.0, 0.0, 0.0, 0.0, 0.0, 0.0, 0.0, 0.0, 0.0, 0.0, 0.0, 0.0, 0.0, 0.0, 0.0, 0.0, 0.0, 0.0, 0.0, 0.0, 0.0, 0.0, 0.0, 0.0, 0.0, 0.0, 0.0, 0.0, 0.0, 0.0, 0.0, 0.0, 0.0, 0.0, 0.0, 0.0, 0.0, 0.0, 0.0, 0.0, 0.0, 0.0, 0.0, 0.0, 0.0, 0.0, 0.0, 0.0, 0.0, 0.0, 0.0, 0.0, 0.0, 0.0, 0.0, 0.0, 0.0, 0.0, 0.0, 0.0, 0.0, 0.0, 0.0, 0.0, 0.0, 0.0, 0.0, 0.0, 0.0, 0.0, 0.0, 0.0, 0.0, 0.0, 0.0, 0.0, 0.0, 0.0, 0.0, 0.0, 0.0, 0.0, 0.0, 0.0, 0.0, 0.0, 0.0, 0.0, 0.0, 0.0, 0.0, 0.0, 0.0, 0.0, 0.0, 0.0, 0.0, 0.0, 0.0, 0.0, 0.0, 0.0, 0.0, 0.0, 0.0, 0.0, 0.0, 0.0, 0.0, 0.0, 0.0, 0.0, 0.0, 0.0, 0.0, 0.0, 0.0, 0.0, 0.0, 0.0, 0.0, 0.0, 0.0, 0.0, 0.0, 0.0, 0.0, 0.0, 0.0, 0.0, 0.0, 0.0, 0.0, 0.0, 0.0, 0.0, 0.0, 0.0, 0.0, 0.0, 0.0, 0.0, 0.0, 0.0, 0.0, 0.0, 0.0, 0.0, 0.0, 0.0, 0.0, 0.0, 0.0, 0.0, 0.0, 0.0, 0.0, 0.0, 0.0, 0.0, 0.0, 0.0, 0.0, 0.0, 0.0, 0.0, 0.0, 0.0, 0.0, 0.0, 0.0, 0.0, 0.0, 0.0, 0.0, 0.0, 0.0, 0.0, 0.0, 0.0, 0.0, 0.0, 0.0, 0.0, 0.0, 0.0, 0.0, 0.0, 0.0, 0.0, 0.0, 0.0, 0.0, 0.0, 0.0, 0.0, 0.0, 0.0, 0.0, 0.0, 0.0, 0.0, 0.0, 0.0, 0.0, 0.0, 0.0, 0.0, 0.0, 0.0, 0.0, 0.0, 0.0, 0.0, 0.0, 0.0, 0.0, 0.0, 0.0, 0.0, 0.0, 0.0, 0.0, 0.0, 0.0, 0.0, 0.0, 0.0, 0.0, 0.0, 0.0, 0.0, 0.0, 0.0, 0.0, 0.0, 0.0, 0.0, 0.0, 0.0, 0.0, 0.0, 0.0, 0.0, 0.0, 0.0, 0.0, 0.0, 0.0, 0.0, 0.0, 0.0, 0.0, 0.0, 0.0, 0.0, 0.0, 0.0, 0.0, 0.0, 0.0, 0.0, 0.0, 0.0, 0.0, 0.0, 0.0, 0.0, 0.0, 0.0, 0.0, 0.0, 0.0, 0.0, 0.0, 0.0, 0.0, 0.0, 0.0, 0.0, 0.0, 0.0, 0.0, 0.0, 0.0, 0.0, 0.0, 0.0, 0.0, 0.0, 0.0, 0.0, 0.0, 0.0, 0.0, 0.0, 0.0, 0.0, 0.0, 0.0, 0.0, 0.0, 0.0, 0.0, 0.0, 0.0, 0.0, 0.0, 0.0, 0.0, 0.0, 0.0, 0.0, 0.0, 0.0, 0.0, 0.0, 0.0, 0.0, 0.0, 0.0, 0.0, 0.0, 0.0, 0.0, 0.0, 0.0, 0.0, 0.0, 0.0, 0.0, 0.0, 0.0, 0.0, 0.0, 0.0, 0.0, 0.0, 0.0, 0.0, 0.0, 0.0, 0.0, 0.0, 0.0, 0.0, 0.0, 0.0, 0.0, 0.0, 0.0, 0.0, 0.0, 0.0, 0.0, 0.0, 0.0, 0.0, 0.0, 0.0, 0.0, 0.0, 0.0, 0.0, 0.0, 0.0, 0.0, 0.0, 0.0, 0.0, 0.0, 0.0, 0.0, 0.0, 0.0, 0.0, 0.0, 0.0, 0.0, 0.0, 0.0, 0.0, 0.0, 0.0, 0.0, 0.0, 0.0, 0.0, 0.0, 0.0, 0.0, 0.0, 0.0, 0.0, 0.0, 0.0, 0.0, 0.0, 0.0, 0.0, 0.0, 0.0, 0.0, 0.0, 0.0, 0.0, 0.0, 0.0, 0.0, 0.0, 0.0, 0.0, 0.0, 0.0, 0.0, 0.0, 0.0, 0.0, 0.0, 0.0, 0.0, 0.0, 0.0, 0.0, 0.0, 0.0, 0.0, 0.0, 0.0, 0.0, 0.0, 0.0, 0.0, 0.0, 0.0, 0.0, 0.0, 0.0, 0.0, 0.0, 0.0, 0.0, 0.0, 0.0, 0.0, 0.0, 0.0, 0.0, 0.0, 0.0, 0.0, 0.0, 0.0, 0.0, 0.0, 0.0, 0.0, 0.0, 0.0, 0.0, 0.0, 0.0, 0.0, 0.0, 0.0, 0.0, 0.0, 0.0, 0.0, 0.0, 0.0, 0.0, 0.0, 0.0, 0.0, 0.0, 0.0, 0.0, 0.0, 0.0, 0.0, 0.0, 0.0, 0.0, 0.0, 0.0, 0.0, 0.0, 0.0, 0.0, 0.0, 0.0, 0.0, 0.0, 0.0, 0.0, 0.0, 0.0, 0.0, 0.0, 0.0, 0.0, 0.0, 0.0, 0.0, 0.0, 0.0, 0.0, 0.0, 0.0, 0.0, 0.0, 0.0, 0.0, 0.0, 0.0, 0.0, 0.0, 0.0, 0.0, 0.0, 0.0, 0.0, 0.0, 0.0, 0.0, 0.0, 0.0, 0.0, 0.0, 0.0, 0.0, 0.0, 0.0, 0.0, 0.0, 0.0, 0.0, 0.0, 0.0, 0.0, 0.0, 0.0, 0.0, 0.0, 0.0, 0.0, 0.0, 0.0, 0.0, 0.0, 0.0, 0.0, 0.0, 0.0, 0.0, 0.0, 0.0, 0.0, 0.0, 0.0, 0.0, 0.0, 0.0, 0.0, 0.0, 0.0, 0.0, 0.0, 0.0, 0.0, 0.0, 0.0, 0.0, 0.0, 0.0, 0.0, 0.0, 0.0, 0.0, 0.0, 0.0, 0.0, 0.0, 0.0, 0.0, 0.0, 0.0, 0.0, 0.0, 0.0, 0.0, 0.0, 0.0, 0.0, 0.0, 0.0, 0.0, 0.0, 0.0, 0.0, 0.0, 0.0, 0.0, 0.0, 0.0, 0.0, 0.0, 0.0, 0.0, 0.0, 0.0, 0.0, 0.0, 0.0, 0.0, 0.0, 0.0, 0.0, 0.0, 0.0, 0.0, 0.0, 0.0, 0.0, 0.0, 0.0, 0.0, 0.0, 0.0, 0.0, 0.0, 0.0, 0.0, 0.0, 0.0, 0.0, 0.0, 0.0, 0.0, 0.0, 0.0, 0.0, 0.0, 0.0, 0.0, 0.0, 0.0, 0.0, 0.0, 0.0, 0.0, 0.0, 0.0, 0.0, 0.0, 0.0, 0.0, 0.0, 0.0, 0.0, 0.0, 0.0, 0.0, 0.0, 0.0, 0.0, 0.0, 0.0, 0.0, 0.0, 0.0, 0.0, 0.0, 0.0, 0.0, 0.0, 0.0, 0.0, 0.0, 0.0, 0.0, 0.0, 0.0, 0.0, 0.0, 0.0, 0.0, 0.0, 0.0, 0.0, 0.0, 0.0, 0.0, 0.0, 0.0, 0.0, 0.0, 0.0, 0.0, 0.0, 0.0, 0.0, 0.0, 0.0, 0.0, 0.0, 0.0, 0.0, 0.0, 0.0, 0.0, 0.0, 0.0, 0.0, 0.0, 0.0, 0.0, 0.0, 0.0, 0.0, 0.0, 0.0, 0.0, 0.0, 0.0, 0.0, 0.0, 0.0, 0.0, 0.0, 0.0, 0.0, 0.0, 0.0, 0.0, 0.0, 0.0, 0.0, 0.0, 0.0, 0.0, 0.0, 0.0, 0.0, 0.0, 0.0, 0.0, 0.0, 0.0, 0.0, 0.0, 0.0, 0.0, 0.0, 0.0, 0.0, 0.0, 0.0, 0.0, 0.0, 0.0, 0.0, 0.0, 0.0, 0.0, 0.0, 0.0, 0.0, 0.0, 0.0, 0.0, 0.0, 0.0, 0.0, 0.0, 0.0, 0.0, 0.0, 0.0, 0.0, 0.0, 0.0, 0.0, 0.0, 0.0, 0.0, 0.0, 0.0, 0.0, 0.0, 0.0, 0.0, 0.0, 0.0, 0.0, 0.0, 0.0, 0.0, 0.0, 0.0, 0.0, 0.0, 0.0, 0.0, 0.0, 0.0, 0.0, 0.0, 0.0, 0.0, 0.0, 0.0, 0.0, 0.0, 0.0, 0.0, 0.0, 0.0, 0.0, 0.0, 0.0, 0.0, 0.0, 0.0, 0.0, 0.0, 0.0, 0.0, 0.0, 0.0, 0.0, 0.0])
me_beziercircle.materials.append(mat_material_001)
me_beziercircle.use_remesh_fix_poles = True
me_beziercircle.use_remesh_preserve_attributes = False
me_beziercircle.use_mirror_vertex_groups = False
me_beziercircle.update()

# ---- objects
ob_beziercircle = bpy.data.objects.new('BezierCircle', me_beziercircle)

# ---- transforms, parenting, visibility, modifiers, constraints
ob_beziercircle.location = (0.0, 0.0, 100.0)
ob_beziercircle.rotation_euler = (0.0, 1.571, 0.0)
ob_beziercircle.scale = (100.0, 100.0, 2.714)
ob_beziercircle.lineart.crease_threshold = 0.0

# ---- collection membership
col_collection.objects.link(ob_beziercircle)

# ---- scene / render settings (as saved in the file)
scene.frame_start = 1; scene.frame_end = 250; scene.frame_set(0)
scene.render.engine = 'BLENDER_EEVEE_NEXT'
scene.cycles.use_denoising = False
scene.cycles.samples = 128
scene.cycles.sampling_pattern = 'TABULATED_SOBOL'
scene.cycles.use_adaptive_sampling = False
scene.cycles.use_light_tree = False
scene.view_settings.view_transform = 'Filmic'
bpy.context.view_layer.update()

# ---- added for rendering (the .blend has no active camera and no usable light): camera, sun
cam_auto = bpy.data.cameras.new('AutoCamera')
cam_auto.lens = 50.0
cam_auto.sensor_width = 36.0
cam_auto.clip_end = 8582.92
ob_auto_camera = bpy.data.objects.new('AutoCamera', cam_auto)
scene.collection.objects.link(ob_auto_camera)
ob_auto_camera.location = (533.057, -601.086, 491.202)
ob_auto_camera.rotation_euler = (1.09748, -7.21219e-08, 0.694738)
scene.camera = ob_auto_camera
light_auto_sun = bpy.data.lights.new('AutoSun', 'SUN')
light_auto_sun.energy = 3.0
light_auto_sun.angle = 0.0523599
ob_auto_sun = bpy.data.objects.new('AutoSun', light_auto_sun)
scene.collection.objects.link(ob_auto_sun)
ob_auto_sun.rotation_euler = (0.872665, 0.174533, 0.523599)
bpy.context.view_layer.update()
